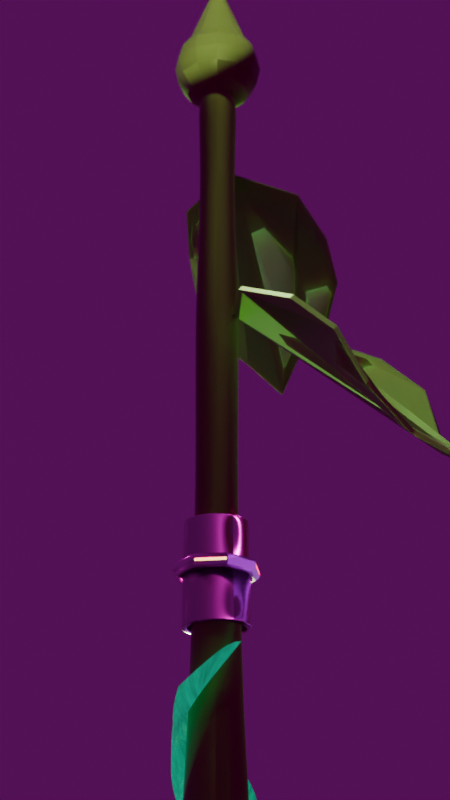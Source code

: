 # Source: roslin.blend  (saved by Blender 5.1.30; exported with 4.5.12 LTS)
import bpy
from mathutils import Matrix  # noqa: F401  (used for matrix-valued properties, if any)

bpy.ops.wm.read_factory_settings(use_empty=True)
scene = bpy.context.scene
scene.name = 'Scene'

# ---- collections
col_collection = bpy.data.collections.new('Collection'); scene.collection.children.link(col_collection)
col_roslina_hero = bpy.data.collections.new('Roslina_Hero'); scene.collection.children.link(col_roslina_hero)

# ---- images (referenced by path relative to the original .blend; pixels are not part of the script)
import os
ASSET_DIR = os.environ.get("B2B_ASSET_DIR", "")  # directory of the original .blend (textures are referenced by path, not embedded)
HERE = os.path.dirname(os.path.abspath(__file__))  # packed textures are extracted next to this script under _unpacked/

def load_image(name, relpath, width, height, colorspace="sRGB"):
    """Load a texture the original file referenced (path relative to the .blend, or extracted next to this script)."""
    p = next((c for c in (os.path.join(HERE, relpath), os.path.join(ASSET_DIR, relpath)) if relpath and os.path.exists(c)), "")
    if p:
        img = bpy.data.images.load(p, check_existing=True)
        img.name = name
    else:  # same state as the original file: an image datablock whose file is absent (Cycles renders it pink)
        img = bpy.data.images.new(name, width, height)
        img.source = "FILE"
        img.filepath = "//" + (relpath or name)
    img.colorspace_settings.name = colorspace
    return img
img_gravelly_sand_disp_png = load_image('gravelly_sand_disp.png', 'textures/gravelly_sand_disp_1k.png', 1024, 1024, 'Non-Color')
img_gravelly_sand_diff_png = load_image('gravelly_sand_diff.png', 'textures/gravelly_sand_diff_1k.jpg', 1024, 1024, 'sRGB')
img_gravelly_sand_rough_png = load_image('gravelly_sand_rough.png', 'textures/gravelly_sand_rough_1k.exr', 1024, 1024, 'Non-Color')
img_gravelly_sand_nor_gl_png = load_image('gravelly_sand_nor_gl.png', 'textures/gravelly_sand_nor_gl_1k.exr', 1024, 1024, 'Non-Color')
img_moss_wood_nor_4k_png = load_image('moss_wood_nor_4k.png', 'textures/moss_wood_nor_gl_1k.exr', 1024, 1024, 'Non-Color')
img_moss_wood_disp_4k_png = load_image('moss_wood_Disp_4k.png', 'textures/moss_wood_disp_1k.png', 1024, 1024, 'Non-Color')
img_moss_wood_rough_4k_png = load_image('moss_wood_rough_4k.png', 'textures/moss_wood_rough_1k.jpg', 1024, 1024, 'Non-Color')
img_concrete_moss_disp_png = load_image('concrete_moss_disp.png', 'textures/concrete_moss_disp_1k.png', 1024, 1024, 'Non-Color')
img_concrete_moss_rough_png = load_image('concrete_moss_rough.png', 'textures/concrete_moss_rough_1k.exr', 1024, 1024, 'Non-Color')
img_concrete_moss_nor_gl_png = load_image('concrete_moss_nor_gl.png', 'textures/concrete_moss_nor_gl_1k.exr', 1024, 1024, 'Non-Color')
img_rusty_metal_sheet_disp_png = load_image('rusty_metal_sheet_disp.png', 'textures/rusty_metal_sheet_disp_1k.png', 1024, 1024, 'Non-Color')
img_rusty_metal_sheet_diff_png = load_image('rusty_metal_sheet_diff.png', 'textures/rusty_metal_sheet_diff_1k.jpg', 1024, 1024, 'sRGB')
img_rusty_metal_sheet_rough_png = load_image('rusty_metal_sheet_rough.png', 'textures/rusty_metal_sheet_rough_1k.exr', 1024, 1024, 'Non-Color')
img_rusty_metal_sheet_nor_gl_png = load_image('rusty_metal_sheet_nor_gl.png', 'textures/rusty_metal_sheet_nor_gl_1k.exr', 1024, 1024, 'Non-Color')
img_belfast_sunset_1k_hdr = load_image('belfast_sunset_1k.hdr', 'sky/belfast_sunset_1k.hdr', 1024, 1024, 'Linear Rec.709')

# ---- materials (node trees are filled in below, after node groups)
mat_material = bpy.data.materials.new('Material')
mat_ziemia = bpy.data.materials.new('Ziemia')
mat_los_liscios = bpy.data.materials.new('Los Liscios')
mat_roslin = bpy.data.materials.new('Roslin')
mat_roslin_lisc = bpy.data.materials.new('Roslin Lisc')
mat_metal = bpy.data.materials.new('Metal')

# ---- material node trees
mat_material.use_nodes = True; mat_material.node_tree.nodes.clear()
_N = mat_material.node_tree.nodes; _L = mat_material.node_tree.links
n0 = _N.new('ShaderNodeOutputMaterial'); n0.name = 'Material Output'; n0.location = (200, 100)
n1 = _N.new('ShaderNodeEmission'); n1.name = 'Emission'; n1.location = (-200, 100)
n1.inputs[0].default_value = (1.0, 0.542, 0.153, 1.0)
n1.inputs[1].default_value = 4.428
_L.new(n1.outputs[0], n0.inputs[0])
n0.is_active_output = True
mat_ziemia.use_nodes = True; mat_ziemia.node_tree.nodes.clear()
_N = mat_ziemia.node_tree.nodes; _L = mat_ziemia.node_tree.links
n0 = _N.new('NodeFrame'); n0.name = 'Frame'; n0.location = (-1264, 602)
n0.label = 'Mapping'
n0.width = 398
n1 = _N.new('NodeFrame'); n1.name = 'Frame.001'; n1.location = (-618, 802)
n1.label = 'Textures'
n1.width = 353
n2 = _N.new('ShaderNodeOutputMaterial'); n2.name = 'Material Output'; n2.location = (393, 282)
n3 = _N.new('ShaderNodeBsdfPrincipled'); n3.name = 'Principled BSDF'; n3.location = (16, 566)
n3.distribution = 'GGX'
n3.subsurface_method = 'BURLEY'
n3.inputs[3].default_value = 1.45
n3.inputs[27].default_value = (0.0, 0.0, 0.0, 1.0)
n3.inputs[28].default_value = 1.0
n4 = _N.new('ShaderNodeNormalMap'); n4.name = 'Normal Map'; n4.location = (-234, 206)
n5 = _N.new('ShaderNodeMapping'); n5.name = 'Mapping'; n5.location = (229, -36)
n5.inputs[3].default_value = (3.0, 3.0, 3.0)
n6 = _N.new('ShaderNodeTexCoord'); n6.name = 'Texture Coordinate'; n6.location = (29, -36)
n7 = _N.new('ShaderNodeTexImage'); n7.name = 'Image Texture'; n7.location = (84, -876)
n7.label = 'Displacement'
n7.image = img_gravelly_sand_disp_png
n8 = _N.new('ShaderNodeTexImage'); n8.name = 'Image Texture.001'; n8.location = (84, -36)
n8.label = 'Base Color'
n8.image = img_gravelly_sand_diff_png
n9 = _N.new('ShaderNodeTexImage'); n9.name = 'Image Texture.002'; n9.location = (84, -316)
n9.label = 'Roughness'
n9.image = img_gravelly_sand_rough_png
n10 = _N.new('ShaderNodeTexImage'); n10.name = 'Image Texture.003'; n10.location = (84, -596)
n10.label = 'Normal'
n10.image = img_gravelly_sand_nor_gl_png
n11 = _N.new('NodeReroute'); n11.name = 'Reroute'; n11.location = (34, -618)
n11.width = 14
n11.socket_idname = 'NodeSocketVector'
n12 = _N.new('ShaderNodeDisplacement'); n12.name = 'Displacement'; n12.location = (59, -65)
n12.inputs[2].default_value = 0.08
n5.parent = n0
n6.parent = n0
n7.parent = n1
n8.parent = n1
n9.parent = n1
n10.parent = n1
n11.parent = n1
_L.new(n3.outputs[0], n2.inputs[0])
_L.new(n8.outputs[0], n3.inputs[0])
_L.new(n9.outputs[0], n3.inputs[2])
_L.new(n10.outputs[0], n4.inputs[1])
_L.new(n4.outputs[0], n3.inputs[5])
_L.new(n11.outputs[0], n8.inputs[0])
_L.new(n11.outputs[0], n9.inputs[0])
_L.new(n11.outputs[0], n10.inputs[0])
_L.new(n11.outputs[0], n7.inputs[0])
_L.new(n5.outputs[0], n11.inputs[0])
_L.new(n6.outputs[2], n5.inputs[0])
_L.new(n7.outputs[0], n12.inputs[0])
_L.new(n12.outputs[0], n2.inputs[2])
n2.is_active_output = True
mat_los_liscios.use_nodes = True; mat_los_liscios.node_tree.nodes.clear()
_N = mat_los_liscios.node_tree.nodes; _L = mat_los_liscios.node_tree.links
n0 = _N.new('NodeFrame'); n0.name = 'Frame.001'; n0.location = (-886, 95)
n0.label = 'Tiling'
n0.width = 527
n1 = _N.new('NodeFrame'); n1.name = 'Textures'; n1.location = (-82, -108)
n1.label = 'Textures'
n1.width = 533
n2 = _N.new('ShaderNodeOutputMaterial'); n2.name = 'Material Output'; n2.location = (1308, -19)
n3 = _N.new('ShaderNodeDisplacement'); n3.name = 'Displacement'; n3.location = (768, -606)
n3.inputs[1].default_value = 0.8
n3.inputs[2].default_value = 0.02
n4 = _N.new('ShaderNodeTexCoord'); n4.name = 'Texture Coordinate'; n4.location = (29, -43)
n5 = _N.new('ShaderNodeMapping'); n5.name = 'Mapping'; n5.location = (258, -36)
n5.width = 240
n5.inputs[2].default_value = (0.0, 0.0, -0.7854)
n5.inputs[3].default_value = (2.0, 2.0, 2.0)
n6 = _N.new('ShaderNodeBsdfPrincipled'); n6.name = 'Principled BSDF'; n6.location = (690, 291)
n6.distribution = 'GGX'
n6.subsurface_method = 'BURLEY'
n6.inputs[1].default_value = 0.1733
n6.inputs[3].default_value = 1.45
n6.inputs[4].default_value = 0.9
n6.inputs[8].default_value = 0.3
n6.inputs[13].default_value = 0.3
n6.inputs[27].default_value = (0.0, 0.0, 0.0, 1.0)
n6.inputs[28].default_value = 1.0
n7 = _N.new('ShaderNodeNormalMap'); n7.name = 'Normal Map'; n7.location = (363, -197)
n7.width = 141
n8 = _N.new('ShaderNodeTexImage'); n8.name = 'Image Texture.003'; n8.location = (29, -299)
n8.width = 294
n8.image = img_moss_wood_nor_4k_png
n9 = _N.new('ShaderNodeTexImage'); n9.name = 'Image Texture.006'; n9.location = (36, -599)
n9.width = 303
n9.image = img_moss_wood_disp_4k_png
n10 = _N.new('ShaderNodeTexImage'); n10.name = 'Image Texture.002'; n10.location = (29, -36)
n10.width = 278
n10.image = img_moss_wood_rough_4k_png
n11 = _N.new('ShaderNodeRGB'); n11.name = 'Color'; n11.location = (-44, 354)
n11.outputs[0].default_value = (0.2683, 0.4934, 0.1247, 1.0)
n4.parent = n0
n5.parent = n0
n7.parent = n1
n8.parent = n1
n9.parent = n1
n10.parent = n1
_L.new(n6.outputs[0], n2.inputs[0])
_L.new(n8.outputs[0], n7.inputs[1])
_L.new(n3.outputs[0], n2.inputs[2])
_L.new(n5.outputs[0], n10.inputs[0])
_L.new(n5.outputs[0], n8.inputs[0])
_L.new(n9.outputs[0], n3.inputs[0])
_L.new(n5.outputs[0], n9.inputs[0])
_L.new(n4.outputs[2], n5.inputs[0])
_L.new(n7.outputs[0], n6.inputs[5])
_L.new(n10.outputs[0], n6.inputs[2])
_L.new(n11.outputs[0], n6.inputs[0])
n2.is_active_output = True
mat_roslin.use_nodes = True; mat_roslin.node_tree.nodes.clear()
_N = mat_roslin.node_tree.nodes; _L = mat_roslin.node_tree.links
n0 = _N.new('NodeFrame'); n0.name = 'Frame.001'; n0.location = (-886, 95)
n0.label = 'Tiling'
n0.width = 527
n1 = _N.new('NodeFrame'); n1.name = 'Textures'; n1.location = (-82, -108)
n1.label = 'Textures'
n1.width = 533
n2 = _N.new('ShaderNodeOutputMaterial'); n2.name = 'Material Output'; n2.location = (1308, -19)
n3 = _N.new('ShaderNodeDisplacement'); n3.name = 'Displacement'; n3.location = (768, -606)
n3.inputs[1].default_value = 0.8
n3.inputs[2].default_value = 0.02
n4 = _N.new('ShaderNodeTexCoord'); n4.name = 'Texture Coordinate'; n4.location = (29, -43)
n5 = _N.new('ShaderNodeMapping'); n5.name = 'Mapping'; n5.location = (258, -36)
n5.width = 240
n5.inputs[2].default_value = (0.0, 0.0, -0.7854)
n5.inputs[3].default_value = (2.0, 2.0, 2.0)
n6 = _N.new('ShaderNodeBsdfPrincipled'); n6.name = 'Principled BSDF'; n6.location = (690, 291)
n6.distribution = 'GGX'
n6.subsurface_method = 'BURLEY'
n6.inputs[1].default_value = 0.16
n6.inputs[3].default_value = 1.45
n6.inputs[8].default_value = 0.15
n6.inputs[13].default_value = 0.3
n6.inputs[27].default_value = (0.0, 0.0, 0.0, 1.0)
n6.inputs[28].default_value = 1.0
n7 = _N.new('ShaderNodeNormalMap'); n7.name = 'Normal Map'; n7.location = (363, -197)
n7.width = 141
n8 = _N.new('ShaderNodeTexImage'); n8.name = 'Image Texture.003'; n8.location = (29, -299)
n8.width = 294
n8.image = img_moss_wood_nor_4k_png
n9 = _N.new('ShaderNodeTexImage'); n9.name = 'Image Texture.006'; n9.location = (36, -599)
n9.width = 303
n9.image = img_moss_wood_disp_4k_png
n10 = _N.new('ShaderNodeTexImage'); n10.name = 'Image Texture.002'; n10.location = (29, -36)
n10.width = 278
n10.image = img_moss_wood_rough_4k_png
n11 = _N.new('ShaderNodeRGB'); n11.name = 'Color'; n11.location = (-44, 354)
n11.outputs[0].default_value = (0.3151, 0.4934, 0.0931, 1.0)
n4.parent = n0
n5.parent = n0
n7.parent = n1
n8.parent = n1
n9.parent = n1
n10.parent = n1
_L.new(n6.outputs[0], n2.inputs[0])
_L.new(n8.outputs[0], n7.inputs[1])
_L.new(n3.outputs[0], n2.inputs[2])
_L.new(n5.outputs[0], n10.inputs[0])
_L.new(n5.outputs[0], n8.inputs[0])
_L.new(n9.outputs[0], n3.inputs[0])
_L.new(n5.outputs[0], n9.inputs[0])
_L.new(n4.outputs[2], n5.inputs[0])
_L.new(n7.outputs[0], n6.inputs[5])
_L.new(n10.outputs[0], n6.inputs[2])
_L.new(n11.outputs[0], n6.inputs[0])
n2.is_active_output = True
mat_roslin_lisc.use_nodes = True; mat_roslin_lisc.node_tree.nodes.clear()
_N = mat_roslin_lisc.node_tree.nodes; _L = mat_roslin_lisc.node_tree.links
n0 = _N.new('ShaderNodeOutputMaterial'); n0.name = 'Material Output'; n0.location = (1943, -110)
n1 = _N.new('ShaderNodeBsdfPrincipled'); n1.name = 'Principled BSDF'; n1.location = (509, 72)
n1.distribution = 'GGX'
n1.subsurface_method = 'BURLEY'
n1.inputs[1].default_value = 0.778
n1.inputs[3].default_value = 1.05
n1.inputs[27].default_value = (0.0, 0.0, 0.0, 1.0)
n1.inputs[28].default_value = 1.0
n2 = _N.new('ShaderNodeTexImage'); n2.name = 'Image Texture'; n2.location = (84, -316)
n2.label = 'Displacement'
n2.image = img_concrete_moss_disp_png
n3 = _N.new('ShaderNodeDisplacement'); n3.name = 'Displacement'; n3.location = (952, -451)
n3.inputs[2].default_value = 0.1
n4 = _N.new('ShaderNodeTexImage'); n4.name = 'Image Texture.002'; n4.location = (84, -36)
n4.label = 'Roughness'
n4.image = img_concrete_moss_rough_png
n5 = _N.new('ShaderNodeTexImage'); n5.name = 'Image Texture.003'; n5.location = (84, -596)
n5.label = 'Normal'
n5.image = img_concrete_moss_nor_gl_png
n6 = _N.new('ShaderNodeNormalMap'); n6.name = 'Normal Map'; n6.location = (259, -568)
n6.inputs[0].default_value = 10.0
n7 = _N.new('ShaderNodeMapping'); n7.name = 'Mapping'; n7.location = (229, -36)
n8 = _N.new('NodeReroute'); n8.name = 'Reroute'; n8.location = (34, -337)
n8.width = 14
n8.socket_idname = 'NodeSocketVector'
n9 = _N.new('ShaderNodeTexCoord'); n9.name = 'Texture Coordinate'; n9.location = (29, -36)
n10 = _N.new('NodeFrame'); n10.name = 'Frame'; n10.location = (-770, 107)
n10.label = 'Mapping'
n10.width = 398
n11 = _N.new('NodeFrame'); n11.name = 'Frame.001'; n11.location = (-125, 27)
n11.label = 'Textures'
n11.width = 353
n12 = _N.new('ShaderNodeRGB'); n12.name = 'Color'; n12.location = (-41, 272)
n12.outputs[0].default_value = (0.1383, 0.233, 0.03816, 1.0)
n13 = _N.new('ShaderNodeMixShader'); n13.name = 'Mix Shader'; n13.location = (1693, 64)
n13.inputs[0].default_value = 0.4
n14 = _N.new('ShaderNodeEmission'); n14.name = 'Emission'; n14.location = (1514, -48)
n14.inputs[0].default_value = (0.0, 1.0, 0.6038, 1.0)
n15 = _N.new('ShaderNodeTexCoord'); n15.name = 'Texture Coordinate.001'; n15.location = (810, -159)
n16 = _N.new('ShaderNodeTexNoise'); n16.name = 'Noise Texture'; n16.location = (1000, -105)
n16.width = 145
n16.inputs[2].default_value = 7.0
n16.inputs[3].default_value = 2.1
n16.inputs[4].default_value = 1.0
n16.inputs[5].default_value = 3.4
n16.inputs[8].default_value = -0.7
n17 = _N.new('ShaderNodeValToRGB'); n17.name = 'Color Ramp'; n17.location = (1244, -74)
while len(n17.color_ramp.elements) > 1: n17.color_ramp.elements.remove(n17.color_ramp.elements[-1])
n17.color_ramp.elements[0].position = 0.0; n17.color_ramp.elements[0].color = (0.0, 0.0, 0.0, 1.0)
_e = n17.color_ramp.elements.new(0.7039); _e.color = (1.0, 1.0, 1.0, 1.0)
n2.parent = n11
n4.parent = n11
n5.parent = n11
n7.parent = n10
n8.parent = n11
n9.parent = n10
_L.new(n2.outputs[0], n3.inputs[0])
_L.new(n3.outputs[0], n0.inputs[2])
_L.new(n4.outputs[0], n1.inputs[2])
_L.new(n5.outputs[0], n6.inputs[1])
_L.new(n6.outputs[0], n1.inputs[5])
_L.new(n8.outputs[0], n4.inputs[0])
_L.new(n8.outputs[0], n2.inputs[0])
_L.new(n8.outputs[0], n5.inputs[0])
_L.new(n7.outputs[0], n8.inputs[0])
_L.new(n9.outputs[2], n7.inputs[0])
_L.new(n12.outputs[0], n1.inputs[0])
_L.new(n1.outputs[0], n13.inputs[1])
_L.new(n14.outputs[0], n13.inputs[2])
_L.new(n13.outputs[0], n0.inputs[0])
_L.new(n15.outputs[3], n16.inputs[0])
_L.new(n16.outputs[0], n17.inputs[0])
_L.new(n17.outputs[0], n14.inputs[1])
n0.is_active_output = True
mat_metal.use_nodes = True; mat_metal.node_tree.nodes.clear()
_N = mat_metal.node_tree.nodes; _L = mat_metal.node_tree.links
n0 = _N.new('NodeFrame'); n0.name = 'Frame'; n0.location = (-1006, 495)
n0.label = 'Mapping'
n0.width = 398
n1 = _N.new('NodeFrame'); n1.name = 'Frame.001'; n1.location = (-361, 695)
n1.label = 'Textures'
n1.width = 353
n2 = _N.new('ShaderNodeBsdfPrincipled'); n2.name = 'Principled BSDF'; n2.location = (273, 460)
n2.distribution = 'GGX'
n2.subsurface_method = 'BURLEY'
n2.inputs[1].default_value = 1.0
n2.inputs[3].default_value = 0.3
n2.inputs[13].default_value = 0.8
n2.inputs[27].default_value = (0.0, 0.0, 0.0, 1.0)
n2.inputs[28].default_value = 1.0
n3 = _N.new('ShaderNodeTexImage'); n3.name = 'Image Texture'; n3.location = (84, -876)
n3.label = 'Displacement'
n3.image = img_rusty_metal_sheet_disp_png
n4 = _N.new('ShaderNodeTexImage'); n4.name = 'Image Texture.001'; n4.location = (84, -36)
n4.label = 'Base Color'
n4.image = img_rusty_metal_sheet_diff_png
n5 = _N.new('ShaderNodeTexImage'); n5.name = 'Image Texture.002'; n5.location = (84, -316)
n5.label = 'Roughness'
n5.image = img_rusty_metal_sheet_rough_png
n6 = _N.new('ShaderNodeTexImage'); n6.name = 'Image Texture.003'; n6.location = (84, -596)
n6.label = 'Normal'
n6.image = img_rusty_metal_sheet_nor_gl_png
n7 = _N.new('ShaderNodeNormalMap'); n7.name = 'Normal Map'; n7.location = (23, 100)
n8 = _N.new('ShaderNodeMapping'); n8.name = 'Mapping'; n8.location = (229, -36)
n9 = _N.new('NodeReroute'); n9.name = 'Reroute'; n9.location = (34, -609)
n9.width = 14
n9.socket_idname = 'NodeSocketVector'
n10 = _N.new('ShaderNodeTexCoord'); n10.name = 'Texture Coordinate'; n10.location = (29, -36)
n11 = _N.new('ShaderNodeDisplacement'); n11.name = 'Displacement'; n11.location = (264, -172)
n12 = _N.new('ShaderNodeOutputMaterial'); n12.name = 'Material Output'; n12.location = (629, -28)
n3.parent = n1
n4.parent = n1
n5.parent = n1
n6.parent = n1
n8.parent = n0
n9.parent = n1
n10.parent = n0
_L.new(n2.outputs[0], n12.inputs[0])
_L.new(n3.outputs[0], n11.inputs[0])
_L.new(n11.outputs[0], n12.inputs[2])
_L.new(n5.outputs[0], n2.inputs[2])
_L.new(n6.outputs[0], n7.inputs[1])
_L.new(n7.outputs[0], n2.inputs[5])
_L.new(n9.outputs[0], n4.inputs[0])
_L.new(n9.outputs[0], n5.inputs[0])
_L.new(n9.outputs[0], n6.inputs[0])
_L.new(n9.outputs[0], n3.inputs[0])
_L.new(n8.outputs[0], n9.inputs[0])
_L.new(n10.outputs[2], n8.inputs[0])
_L.new(n4.outputs[0], n2.inputs[0])
n12.is_active_output = True

# ---- world
world_world = bpy.data.worlds.new('World'); scene.world = world_world
world_world.use_nodes = True; world_world.node_tree.nodes.clear()
_N = world_world.node_tree.nodes; _L = world_world.node_tree.links
n0 = _N.new('ShaderNodeOutputWorld'); n0.name = 'World Output'; n0.location = (200, 100)
n1 = _N.new('ShaderNodeBackground'); n1.name = 'Background'; n1.location = (-200, 100)
n1.inputs[1].default_value = 0.1
n2 = _N.new('ShaderNodeTexEnvironment'); n2.name = 'Environment Texture'; n2.location = (-705, 53)
n2.image = img_belfast_sunset_1k_hdr
n3 = _N.new('ShaderNodeVolumePrincipled'); n3.name = 'Principled Volume'; n3.location = (-169, -87)
n3.inputs[2].default_value = 0.0
n3.inputs[4].default_value = 0.1545
n3.inputs[7].default_value = (1.0, 0.235, 0.01789, 1.0)
n3.inputs[9].default_value = (1.0, 0.3851, 0.2613, 1.0)
_L.new(n1.outputs[0], n0.inputs[0])
_L.new(n2.outputs[0], n1.inputs[0])
_L.new(n3.outputs[0], n0.inputs[1])
n0.is_active_output = True
world_world.color = (0.05088, 0.05088, 0.05088)
world_world.sun_shadow_jitter_overblur = 0.0

# ---- cameras
cam_camera = bpy.data.cameras.new('Camera')
cam_camera.clip_end = 100.0
cam_camera.lens = 66.0
cam_camera.ortho_scale = 7.314
cam_camera.dof.use_dof = True
cam_camera.dof.aperture_fstop = 3.0

# ---- lights
light_area = bpy.data.lights.new('Area', 'AREA')
light_area.color = (0.9652, 1.0, 0.7003)
light_area.exposure = 6.626
light_area.energy = 5.0
light_area.size = 1.0
light_area.size_y = 1.0
light_area_001 = bpy.data.lights.new('Area.001', 'AREA')
light_area_001.color = (0.5621, 0.6989, 1.0)
light_area_001.exposure = 4.438
light_area_001.energy = 1.5
light_area_001.size = 2.873
light_area_001.size_y = 1.0
light_spot = bpy.data.lights.new('Spot', 'SPOT')
light_spot.color = (0.4369, 1.0, 0.2254)
light_spot.exposure = 10.0
light_spot.energy = 3.0
light_spot.spot_blend = 0.0
light_spot.spot_size = 0.9189

# ---- meshes
me_plane_003 = bpy.data.meshes.new('Plane.003')
me_plane_003.from_pydata([(-1.0, -1.0, 0.4864), (1.0, -1.0, 0.4864), (-1.0, 1.0, 0.4864), (1.0, 1.0, 0.4864)], [], [(0, 1, 3, 2)])
me_plane_003.polygons.foreach_set('material_index', [1])
_uv = me_plane_003.uv_layers.new(name='UVMap')
_uv.uv.foreach_set('vector', [0.0, 0.0, 1.0, 0.0, 1.0, 1.0, 0.0, 1.0])
me_plane_003.materials.append(mat_material)
me_plane_003.materials.append(mat_ziemia)
me_plane_003.update()
me_plane = bpy.data.meshes.new('Plane')
me_plane.from_pydata([(0.0003552, -0.1355, 0.1571), (0.0, 1.215, 0.1833), (0.3307, 0.06869, 0.2563), (0.4148, 0.3647, 0.3363), (0.4269, 0.6233, 0.325), (0.3463, 0.8272, 0.2182), (0.1502, 0.9977, 0.1582)], [], [(6, 5, 4, 3, 2, 0, 1)])
_uv = me_plane.uv_layers.new(name='UVMap')
_uv.uv.foreach_set('vector', [0.5644, 0.8362, 0.4126, 0.7112, 0.3333, 0.5595, 0.3387, 0.3687, 0.4132, 0.1515, 0.6667, 2.351e-08, 0.6667, 0.9941])
me_plane.materials.append(mat_los_liscios)
me_plane.update()
me_plane_001 = bpy.data.meshes.new('Plane.001')
me_plane_001.from_pydata([(0.0003552, -0.1355, 0.1571), (0.0, 1.215, 0.1833), (0.3307, 0.06869, 0.2563), (0.4148, 0.3647, 0.3363), (0.4269, 0.6233, 0.325), (0.3463, 0.8272, 0.2182), (0.1502, 0.9977, 0.1582)], [], [(6, 5, 4, 3, 2, 0, 1)])
_uv = me_plane_001.uv_layers.new(name='UVMap')
_uv.uv.foreach_set('vector', [0.8977, 0.8362, 0.746, 0.7112, 0.6667, 0.5595, 0.672, 0.3687, 0.7466, 0.1515, 1.0, 3.176e-08, 1.0, 0.9941])
me_plane_001.materials.append(mat_los_liscios)
me_plane_001.update()
me_plane_002 = bpy.data.meshes.new('Plane.002')
me_plane_002.from_pydata([(0.0003552, -0.1355, 0.1571), (0.0, 1.215, 0.1833), (0.3307, 0.06869, 0.2563), (0.4148, 0.3647, 0.3363), (0.4269, 0.6233, 0.325), (0.3463, 0.8272, 0.2182), (0.1502, 0.9977, 0.1582)], [], [(6, 5, 4, 3, 2, 0, 1)])
me_plane_002.polygons.foreach_set('material_index', [2])
_uv = me_plane_002.uv_layers.new(name='UVMap')
_uv.uv.foreach_set('vector', [0.231, 0.8362, 0.0793, 0.7112, 7.244e-09, 0.5595, 0.005354, 0.3687, 0.0799, 0.1515, 0.3333, 2.541e-08, 0.3333, 0.9941])
me_plane_002.materials.append(mat_roslin)
me_plane_002.materials.append(mat_roslin_lisc)
me_plane_002.materials.append(mat_los_liscios)
me_plane_002.update()
me_cylinder = bpy.data.meshes.new('Cylinder')
me_cylinder.from_pydata([(0.0, 1.0, -1.0), (0.0, 1.0, 1.0), (0.5, 0.866, -1.0), (0.5, 0.866, 1.0), (0.866, 0.5, -1.0), (0.866, 0.5, 1.0), (1.0, 0.0, -1.0), (1.0, 0.0, 1.0), (0.866, -0.5, -1.0), (0.866, -0.5, 1.0), (0.5, -0.866, -1.0), (0.5, -0.866, 1.0), (0.0, -1.0, -1.0), (0.0, -1.0, 1.0), (-0.5, -0.866, -1.0), (-0.5, -0.866, 1.0), (-0.866, -0.5, -1.0), (-0.866, -0.5, 1.0), (-1.0, 0.0, -1.0), (-1.0, 0.0, 1.0), (-0.866, 0.5, -1.0), (-0.866, 0.5, 1.0), (-0.5, 0.866, -1.0), (-0.5, 0.866, 1.0), (0.45, 0.7794, 6.333), (0.0, 0.9, 6.333), (0.7794, 0.45, 6.333), (0.9, 0.0, 6.333), (0.7794, -0.45, 6.333), (0.45, -0.7794, 6.333), (0.0, -0.9, 6.333), (-0.45, -0.7794, 6.333), (-0.7794, -0.45, 6.333), (-0.9, 0.0, 6.333), (-0.7794, 0.45, 6.333), (-0.45, 0.7794, 6.333), (0.495, 0.8574, 10.33), (-1.656e-09, 0.99, 10.33), (0.8574, 0.495, 10.33), (0.99, -8.278e-10, 10.33), (0.8574, -0.495, 10.33), (0.495, -0.8574, 10.33), (-1.656e-09, -0.99, 10.33), (-0.495, -0.8574, 10.33), (-0.8574, -0.495, 10.33), (-0.99, -8.278e-10, 10.33), (-0.8574, 0.495, 10.33), (-0.495, 0.8574, 10.33), (0.396, 0.6859, 13.67), (-1.325e-09, 0.792, 13.67), (0.6859, 0.396, 13.67), (0.792, -6.623e-10, 13.67), (0.6859, -0.396, 13.67), (0.396, -0.6859, 13.67), (-1.325e-09, -0.792, 13.67), (-0.396, -0.6859, 13.67), (-0.6859, -0.396, 13.67), (-0.792, -6.623e-10, 13.67), (-0.6859, 0.396, 13.67), (-0.396, 0.6859, 13.67), (0.3029, 0.5247, 21.67), (-3.096e-10, 0.6059, 21.67), (0.5247, 0.3029, 21.67), (0.6059, -9.206e-10, 21.67), (0.5247, -0.3029, 21.67), (0.3029, -0.5247, 21.67), (-3.096e-10, -0.6059, 21.67), (-0.3029, -0.5247, 21.67), (-0.5247, -0.3029, 21.67), (-0.6059, -9.206e-10, 21.67), (-0.5247, 0.3029, 21.67), (-0.3029, 0.5247, 21.67), (0.3332, 0.5772, 25.67), (-3.406e-10, 0.6665, 25.67), (0.5772, 0.3332, 25.67), (0.6665, -1.427e-09, 25.67), (0.5772, -0.3332, 25.67), (0.3332, -0.5772, 25.67), (-3.406e-10, -0.6665, 25.67), (-0.3332, -0.5772, 25.67), (-0.5772, -0.3332, 25.67), (-0.6665, -1.427e-09, 25.67), (-0.5772, 0.3332, 25.67), (-0.3332, 0.5772, 25.67), (0.2666, 0.4617, 30.33), (-1.1e-09, 0.5332, 30.33), (0.4617, 0.2666, 30.33), (0.5332, -1.969e-09, 30.33), (0.4617, -0.2666, 30.33), (0.2666, -0.4617, 30.33), (-1.1e-09, -0.5332, 30.33), (-0.2666, -0.4617, 30.33), (-0.4617, -0.2666, 30.33), (-0.5332, -1.969e-09, 30.33), (-0.4617, 0.2666, 30.33), (-0.2666, 0.4617, 30.33), (0.3199, 0.5541, 34.33), (1.577e-09, 0.6398, 34.33), (0.5541, 0.3199, 34.33), (0.6398, -2.363e-09, 34.33), (0.5541, -0.3199, 34.33), (0.3199, -0.5541, 34.33), (1.577e-09, -0.6398, 34.33), (-0.3199, -0.5541, 34.33), (-0.5541, -0.3199, 34.33), (-0.6398, -2.363e-09, 34.33), (-0.5541, 0.3199, 34.33), (-0.3199, 0.5541, 34.33), (-0.5195, 0.2999, 28.0), (-0.2999, 0.5195, 28.0), (-7.204e-10, 0.5998, 28.0), (0.2999, 0.5195, 28.0), (-0.2999, -0.5195, 28.0), (-0.5195, -0.2999, 28.0), (0.5195, -0.2999, 28.0), (0.2999, -0.5195, 28.0), (0.5195, 0.2999, 28.0), (-0.5998, -1.698e-09, 28.0), (-7.204e-10, -0.5998, 28.0), (0.5998, -1.698e-09, 28.0), (-6.043e-10, 0.7326, 15.33), (0.3663, 0.6345, 15.33), (-0.3663, -0.6345, 15.33), (-0.6345, -0.3663, 15.33), (0.6345, -0.3663, 15.33), (0.3663, -0.6345, 15.33), (-0.3663, 0.6345, 15.33), (0.6345, 0.3663, 15.33), (-0.7326, -6.126e-10, 15.33), (-6.043e-10, -0.7326, 15.33), (0.7326, -6.126e-10, 15.33), (-0.6345, 0.3663, 15.33), (-0.475, 0.8227, 3.667), (0.0, 0.95, 3.667), (0.475, 0.8227, 3.667), (0.8227, 0.475, 3.667), (0.95, 0.0, 3.667), (-0.8227, 0.475, 3.667), (-0.95, 0.0, 3.667), (-0.8227, -0.475, 3.667), (-0.475, -0.8227, 3.667), (0.0, -0.95, 3.667), (0.475, -0.8227, 3.667), (0.8227, -0.475, 3.667), (0.2932, -0.5079, 32.33), (2.384e-10, -0.5865, 32.33), (0.5079, 0.2932, 32.33), (0.5865, -2.166e-09, 32.33), (-0.5865, -2.166e-09, 32.33), (-0.5079, 0.2932, 32.33), (-0.2932, -0.5079, 32.33), (0.5079, -0.2932, 32.33), (-0.2932, 0.5079, 32.33), (2.384e-10, 0.5865, 32.33), (0.2932, 0.5079, 32.33), (-0.5079, -0.2932, 32.33), (0.4198, 0.727, 16.68), (0.4931, 0.8541, 16.72), (0.3404, 0.5897, 17.25), (0.3651, 0.6324, 16.82), (2.286e-11, 0.6809, 17.25), (-1.863e-08, 0.7302, 16.82), (3.07e-09, 0.9862, 16.72), (7.841e-08, 0.8395, 16.68), (0.727, 0.4198, 16.68), (0.8541, 0.4931, 16.72), (0.5897, 0.3404, 17.25), (0.6324, 0.3651, 16.82), (0.8395, -7.841e-08, 16.68), (0.9862, -2.796e-09, 16.72), (0.6809, -5.693e-10, 17.25), (0.7302, 1.863e-08, 16.82), (0.727, -0.4198, 16.68), (0.8541, -0.4931, 16.72), (0.5897, -0.3404, 17.25), (0.6324, -0.3651, 16.82), (0.4198, -0.727, 16.68), (0.4931, -0.8541, 16.72), (0.3404, -0.5897, 17.25), (0.3651, -0.6324, 16.82), (-6.803e-08, -0.8395, 16.68), (3.07e-09, -0.9862, 16.72), (2.286e-11, -0.6809, 17.25), (1.863e-08, -0.7302, 16.82), (-0.4198, -0.727, 16.68), (-0.4931, -0.8541, 16.72), (-0.3404, -0.5897, 17.25), (-0.3651, -0.6324, 16.82), (-0.727, -0.4198, 16.68), (-0.8541, -0.4931, 16.72), (-0.5897, -0.3404, 17.25), (-0.6324, -0.3651, 16.82), (-0.8395, 7.161e-08, 16.68), (-0.9862, -2.796e-09, 16.72), (-0.6809, -5.693e-10, 17.25), (-0.7302, -1.863e-08, 16.82), (-0.727, 0.4198, 16.68), (-0.8541, 0.4931, 16.72), (-0.5897, 0.3404, 17.25), (-0.6324, 0.3651, 16.82), (-0.4198, 0.727, 16.68), (-0.4931, 0.8541, 16.72), (-0.3404, 0.5897, 17.25), (-0.3651, 0.6324, 16.82), (0.6364, -7.583e-10, 18.62), (0.6906, -8.941e-08, 19.52), (0.5981, -0.3453, 19.52), (0.5512, -0.3182, 18.62), (-0.5512, 0.3182, 18.62), (-0.5981, 0.3453, 19.52), (-0.3453, 0.5981, 19.52), (-0.3182, 0.5512, 18.62), (-1.165e-10, 0.6364, 18.62), (8.941e-08, 0.6906, 19.52), (0.3453, 0.5981, 19.52), (0.3182, 0.5512, 18.62), (-0.3182, -0.5512, 18.62), (-0.3453, -0.5981, 19.52), (-0.5981, -0.3453, 19.52), (-0.5512, -0.3182, 18.62), (0.3453, -0.5981, 19.52), (0.3182, -0.5512, 18.62), (0.5981, 0.3453, 19.52), (0.5512, 0.3182, 18.62), (-0.6906, 8.941e-08, 19.52), (-0.6364, -7.583e-10, 18.62), (-8.941e-08, -0.6906, 19.52), (-1.165e-10, -0.6364, 18.62), (0.9178, -5.804e-09, 19.63), (0.9447, -3.016e-09, 19.59), (0.9443, -3.143e-09, 19.62), (0.8181, -0.4723, 19.59), (0.7948, -0.4589, 19.63), (0.8178, -0.4722, 19.62), (-0.7948, 0.4589, 19.63), (-0.8181, 0.4723, 19.59), (-0.8178, 0.4722, 19.62), (-0.4723, 0.8181, 19.59), (-0.4589, 0.7948, 19.63), (-0.4722, 0.8178, 19.62), (5.641e-09, 0.9178, 19.63), (2.808e-09, 0.9447, 19.59), (2.91e-09, 0.9443, 19.62), (0.4723, 0.8181, 19.59), (0.4589, 0.7948, 19.63), (0.4722, 0.8178, 19.62), (-0.4589, -0.7948, 19.63), (-0.4723, -0.8181, 19.59), (-0.4722, -0.8178, 19.62), (-0.8181, -0.4723, 19.59), (-0.7948, -0.4589, 19.63), (-0.8178, -0.4722, 19.62), (0.4723, -0.8181, 19.59), (0.4589, -0.7948, 19.63), (0.4722, -0.8178, 19.62), (0.8181, 0.4723, 19.59), (0.7948, 0.4589, 19.63), (0.8178, 0.4722, 19.62), (-0.9447, -3.016e-09, 19.59), (-0.9178, 3.097e-10, 19.63), (-0.9443, -3.027e-09, 19.62), (2.808e-09, -0.9447, 19.59), (-4.73e-10, -0.9178, 19.63), (2.794e-09, -0.9443, 19.62), (0.8176, -2.215e-08, 19.64), (0.8498, -1.296e-08, 19.65), (0.8313, -1.49e-08, 19.65), (0.736, -0.4249, 19.65), (0.7081, -0.4088, 19.64), (0.7199, -0.4157, 19.65), (-0.7081, 0.4088, 19.64), (-0.736, 0.4249, 19.65), (-0.7199, 0.4157, 19.65), (-0.4249, 0.736, 19.65), (-0.4088, 0.7081, 19.64), (-0.4157, 0.7199, 19.65), (2.215e-08, 0.8176, 19.64), (1.292e-08, 0.8498, 19.65), (1.493e-08, 0.8313, 19.65), (0.4249, 0.736, 19.65), (0.4088, 0.7081, 19.64), (0.4157, 0.7199, 19.65), (-0.4088, -0.7081, 19.64), (-0.4249, -0.736, 19.65), (-0.4157, -0.7199, 19.65), (-0.7081, -0.4088, 19.64), (-0.736, -0.4249, 19.65), (-0.7199, -0.4157, 19.65), (0.4088, -0.7081, 19.64), (0.4249, -0.736, 19.65), (0.4157, -0.7199, 19.65), (0.736, 0.4249, 19.65), (0.7081, 0.4088, 19.64), (0.7199, 0.4157, 19.65), (-0.8498, 8.854e-09, 19.65), (-0.8176, 1.879e-08, 19.64), (-0.8313, 1.115e-08, 19.65), (-8.889e-09, -0.8498, 19.65), (-1.879e-08, -0.8176, 19.64), (-1.123e-08, -0.8313, 19.65), (0.4872, 0.8439, 16.69), (1.142e-08, 0.9745, 16.69), (0.8439, 0.4872, 16.69), (0.9745, -1.118e-08, 16.69), (0.8439, -0.4872, 16.69), (0.4872, -0.8439, 16.69), (-4.75e-09, -0.9745, 16.69), (-0.4872, -0.8439, 16.69), (-0.8439, -0.4872, 16.69), (-0.9745, 5.389e-09, 16.69), (-0.8439, 0.4872, 16.69), (-0.4872, 0.8439, 16.69), (0.9855, -2.799e-09, 16.75), (0.8535, 0.4928, 16.75), (0.8535, -0.4928, 16.75), (0.4928, -0.8535, 16.75), (-0.8535, 0.4928, 16.75), (-0.9855, -2.799e-09, 16.75), (-0.4928, 0.8535, 16.75), (3.066e-09, 0.9855, 16.75), (0.4928, 0.8535, 16.75), (-0.4928, -0.8535, 16.75), (3.066e-09, -0.9855, 16.75), (-0.8535, -0.4928, 16.75), (0.4298, 0.7444, 16.68), (6.59e-08, 0.8596, 16.68), (0.7444, 0.4298, 16.68), (0.8596, -6.601e-08, 16.68), (0.7444, -0.4298, 16.68), (0.4298, -0.7444, 16.68), (-5.659e-08, -0.8596, 16.68), (-0.4298, -0.7444, 16.68), (-0.7444, -0.4298, 16.68), (-0.8596, 5.946e-08, 16.68), (-0.7444, 0.4298, 16.68), (-0.4298, 0.7444, 16.68)], [], [(0, 1, 3, 2), (2, 3, 5, 4), (4, 5, 7, 6), (6, 7, 9, 8), (8, 9, 11, 10), (10, 11, 13, 12), (12, 13, 15, 14), (14, 15, 17, 16), (16, 17, 19, 18), (18, 19, 21, 20), (133, 132, 35, 25), (20, 21, 23, 22), (22, 23, 1, 0), (0, 2, 4, 6, 8, 10, 12, 14, 16, 18, 20, 22), (27, 26, 38, 39), (134, 133, 25, 24), (136, 135, 26, 27), (132, 137, 34, 35), (135, 134, 24, 26), (137, 138, 33, 34), (138, 139, 32, 33), (139, 140, 31, 32), (140, 141, 30, 31), (141, 142, 29, 30), (142, 143, 28, 29), (143, 136, 27, 28), (46, 45, 57, 58), (34, 33, 45, 46), (31, 30, 42, 43), (28, 27, 39, 40), (35, 34, 46, 47), (24, 25, 37, 36), (32, 31, 43, 44), (29, 28, 40, 41), (25, 35, 47, 37), (26, 24, 36, 38), (33, 32, 44, 45), (30, 29, 41, 42), (43, 42, 54, 55), (40, 39, 51, 52), (47, 46, 58, 59), (36, 37, 49, 48), (44, 43, 55, 56), (41, 40, 52, 53), (37, 47, 59, 49), (38, 36, 48, 50), (45, 44, 56, 57), (42, 41, 53, 54), (39, 38, 50, 51), (61, 71, 83, 73), (109, 108, 94, 95), (62, 60, 72, 74), (69, 68, 80, 81), (66, 65, 77, 78), (63, 62, 74, 75), (70, 69, 81, 82), (67, 66, 78, 79), (64, 63, 75, 76), (71, 70, 82, 83), (60, 61, 73, 72), (68, 67, 79, 80), (65, 64, 76, 77), (145, 144, 101, 102), (111, 110, 85, 84), (113, 112, 91, 92), (115, 114, 88, 89), (110, 109, 95, 85), (116, 111, 84, 86), (117, 113, 92, 93), (118, 115, 89, 90), (119, 116, 86, 87), (108, 117, 93, 94), (112, 118, 90, 91), (114, 119, 87, 88), (96, 97, 107, 106, 105, 104, 103, 102, 101, 100, 99, 98), (147, 146, 98, 99), (149, 148, 105, 106), (150, 145, 102, 103), (151, 147, 99, 100), (152, 149, 106, 107), (154, 153, 97, 96), (155, 150, 103, 104), (144, 151, 100, 101), (153, 152, 107, 97), (146, 154, 96, 98), (148, 155, 104, 105), (76, 75, 119, 114), (79, 78, 118, 112), (82, 81, 117, 108), (75, 74, 116, 119), (78, 77, 115, 118), (81, 80, 113, 117), (74, 72, 111, 116), (73, 83, 109, 110), (77, 76, 114, 115), (80, 79, 112, 113), (72, 73, 110, 111), (83, 82, 108, 109), (59, 58, 131, 126), (52, 51, 130, 124), (55, 54, 129, 122), (58, 57, 128, 131), (51, 50, 127, 130), (54, 53, 125, 129), (57, 56, 123, 128), (50, 48, 121, 127), (49, 59, 126, 120), (53, 52, 124, 125), (56, 55, 122, 123), (48, 49, 120, 121), (9, 7, 136, 143), (11, 9, 143, 142), (13, 11, 142, 141), (15, 13, 141, 140), (17, 15, 140, 139), (19, 17, 139, 138), (21, 19, 138, 137), (5, 3, 134, 135), (23, 21, 137, 132), (7, 5, 135, 136), (3, 1, 133, 134), (1, 23, 132, 133), (93, 92, 155, 148), (86, 84, 154, 146), (85, 95, 152, 153), (89, 88, 151, 144), (92, 91, 150, 155), (84, 85, 153, 154), (95, 94, 149, 152), (88, 87, 147, 151), (91, 90, 145, 150), (94, 93, 148, 149), (87, 86, 146, 147), (90, 89, 144, 145), (158, 160, 161, 159), (325, 324, 156, 163), (166, 158, 159, 167), (324, 326, 164, 156), (170, 166, 167, 171), (326, 327, 168, 164), (174, 170, 171, 175), (327, 328, 172, 168), (178, 174, 175, 179), (328, 329, 176, 172), (182, 178, 179, 183), (329, 330, 180, 176), (186, 182, 183, 187), (330, 331, 184, 180), (190, 186, 187, 191), (331, 332, 188, 184), (194, 190, 191, 195), (332, 333, 192, 188), (198, 194, 195, 199), (333, 334, 196, 192), (202, 198, 199, 203), (334, 335, 200, 196), (160, 202, 203, 161), (335, 325, 163, 200), (227, 216, 217, 226), (225, 208, 209, 224), (223, 204, 205, 222), (221, 227, 226, 220), (219, 225, 224, 218), (215, 223, 222, 214), (211, 212, 213, 210), (207, 221, 220, 206), (216, 219, 218, 217), (212, 215, 214, 213), (208, 211, 210, 209), (204, 207, 206, 205), (167, 159, 156, 164), (159, 161, 163, 156), (127, 121, 158, 166), (121, 120, 160, 158), (161, 203, 200, 163), (120, 126, 202, 160), (171, 167, 164, 168), (130, 127, 166, 170), (175, 171, 168, 172), (124, 130, 170, 174), (179, 175, 172, 176), (125, 124, 174, 178), (183, 179, 176, 180), (129, 125, 178, 182), (187, 183, 180, 184), (122, 129, 182, 186), (191, 187, 184, 188), (123, 122, 186, 190), (195, 191, 188, 192), (128, 123, 190, 194), (199, 195, 192, 196), (131, 128, 194, 198), (203, 199, 196, 200), (126, 131, 198, 202), (204, 223, 62, 63), (207, 204, 63, 64), (221, 207, 64, 65), (208, 225, 69, 70), (211, 208, 70, 71), (212, 211, 71, 61), (215, 212, 61, 60), (223, 215, 60, 62), (216, 227, 66, 67), (219, 216, 67, 68), (225, 219, 68, 69), (227, 221, 65, 66), (247, 261, 263, 248), (248, 263, 262, 246), (235, 258, 260, 236), (236, 260, 259, 234), (229, 255, 257, 230), (230, 257, 256, 228), (261, 252, 254, 263), (263, 254, 253, 262), (258, 249, 251, 260), (260, 251, 250, 259), (255, 243, 245, 257), (257, 245, 244, 256), (241, 237, 239, 242), (242, 239, 238, 240), (252, 231, 233, 254), (254, 233, 232, 253), (249, 247, 248, 251), (251, 248, 246, 250), (243, 241, 242, 245), (245, 242, 240, 244), (237, 235, 236, 239), (239, 236, 234, 238), (231, 229, 230, 233), (233, 230, 228, 232), (312, 313, 255, 229), (314, 312, 229, 231), (315, 314, 231, 252), (316, 317, 258, 235), (318, 316, 235, 237), (319, 318, 237, 241), (320, 319, 241, 243), (313, 320, 243, 255), (321, 322, 261, 247), (323, 321, 247, 249), (317, 323, 249, 258), (322, 315, 252, 261), (298, 282, 284, 299), (299, 284, 283, 297), (295, 270, 272, 296), (296, 272, 271, 294), (292, 264, 266, 293), (293, 266, 265, 291), (280, 292, 293, 281), (281, 293, 291, 279), (268, 288, 290, 269), (269, 290, 289, 267), (274, 276, 278, 275), (275, 278, 277, 273), (288, 298, 299, 290), (290, 299, 297, 289), (282, 285, 287, 284), (284, 287, 286, 283), (276, 280, 281, 278), (278, 281, 279, 277), (270, 274, 275, 272), (272, 275, 273, 271), (264, 268, 269, 266), (266, 269, 267, 265), (285, 295, 296, 287), (287, 296, 294, 286), (228, 256, 291, 265), (222, 205, 264, 292), (205, 206, 268, 264), (232, 228, 265, 267), (253, 232, 267, 289), (206, 220, 288, 268), (234, 259, 294, 271), (224, 209, 270, 295), (209, 210, 274, 270), (238, 234, 271, 273), (210, 213, 276, 274), (240, 238, 273, 277), (213, 214, 280, 276), (244, 240, 277, 279), (256, 244, 279, 291), (214, 222, 292, 280), (246, 262, 297, 283), (226, 217, 282, 298), (217, 218, 285, 282), (250, 246, 283, 286), (218, 224, 295, 285), (259, 250, 286, 294), (220, 226, 298, 288), (262, 253, 289, 297), (201, 162, 301, 311), (197, 201, 311, 310), (193, 197, 310, 309), (189, 193, 309, 308), (185, 189, 308, 307), (181, 185, 307, 306), (177, 181, 306, 305), (173, 177, 305, 304), (169, 173, 304, 303), (165, 169, 303, 302), (157, 165, 302, 300), (162, 157, 300, 301), (181, 177, 315, 322), (193, 189, 323, 317), (189, 185, 321, 323), (185, 181, 322, 321), (165, 157, 320, 313), (157, 162, 319, 320), (162, 201, 318, 319), (201, 197, 316, 318), (197, 193, 317, 316), (177, 173, 314, 315), (173, 169, 312, 314), (169, 165, 313, 312), (311, 301, 325, 335), (310, 311, 335, 334), (309, 310, 334, 333), (308, 309, 333, 332), (307, 308, 332, 331), (306, 307, 331, 330), (305, 306, 330, 329), (304, 305, 329, 328), (303, 304, 328, 327), (302, 303, 327, 326), (300, 302, 326, 324), (301, 300, 324, 325)])
me_cylinder.polygons.foreach_set('use_smooth', [True] * 326)
me_cylinder.polygons.foreach_set('material_index', [0, 0, 0, 0, 0, 0, 0, 0, 0, 0, 0, 0, 0, 0, 0, 0, 0, 0, 0, 0, 0, 0, 0, 0, 0, 0, 0, 0, 0, 0, 0, 0, 0, 0, 0, 0, 0, 0, 0, 0, 0, 0, 0, 0, 0, 0, 0, 0, 0, 0, 0, 0, 0, 0, 0, 0, 0, 0, 0, 0, 0, 0, 0, 0, 0, 0, 0, 0, 0, 0, 0, 0, 0, 0, 0, 0, 0, 0, 0, 0, 0, 0, 0, 0, 0, 0, 0, 0, 0, 0, 0, 0, 0, 0, 0, 0, 0, 0, 0, 0, 0, 0, 0, 0, 0, 0, 0, 0, 0, 0, 0, 0, 0, 0, 0, 0, 0, 0, 0, 0, 0, 0, 0, 0, 0, 0, 0, 0, 0, 0, 0, 0, 0, 0, 1, 1, 1, 1, 1, 1, 1, 1, 1, 1, 1, 1, 1, 1, 1, 1, 1, 1, 1, 1, 1, 1, 1, 1, 1, 1, 1, 1, 1, 1, 1, 1, 1, 1, 1, 1, 1, 1, 0, 0, 1, 0, 1, 0, 1, 0, 1, 0, 1, 0, 1, 0, 1, 0, 1, 0, 1, 0, 1, 0, 0, 0, 0, 0, 0, 0, 0, 0, 0, 0, 0, 0, 1, 1, 1, 1, 1, 1, 1, 1, 1, 1, 1, 1, 1, 1, 1, 1, 1, 1, 1, 1, 1, 1, 1, 1, 1, 1, 1, 1, 1, 1, 1, 1, 1, 1, 1, 1, 1, 1, 1, 1, 1, 1, 1, 1, 1, 1, 1, 1, 1, 1, 1, 1, 1, 1, 1, 1, 1, 1, 1, 1, 1, 1, 1, 1, 1, 1, 1, 1, 1, 1, 1, 1, 1, 1, 1, 1, 1, 1, 1, 1, 1, 1, 1, 1, 1, 1, 1, 1, 1, 1, 1, 1, 1, 1, 1, 1, 1, 1, 1, 1, 1, 1, 1, 1, 1, 1, 1, 1, 1, 1, 1, 1, 1, 1, 1, 1, 1, 1, 1, 1])
_uv = me_cylinder.uv_layers.new(name='UVMap')
_uv.uv.foreach_set('vector', [0.9827, 0.9741, 0.8764, 0.9741, 0.8764, 0.9466, 0.9827, 0.9466, 0.9827, 0.9466, 0.8764, 0.9466, 0.8763, 0.9227, 0.9826, 0.9227, 0.9826, 0.9227, 0.8763, 0.9227, 0.8764, 0.8989, 0.9827, 0.8989, 0.9827, 0.8989, 0.8764, 0.8989, 0.8764, 0.8714, 0.9827, 0.8714, 0.9827, 0.8714, 0.8764, 0.8714, 0.8763, 0.8475, 0.9826, 0.8475, 0.9826, 0.8475, 0.8763, 0.8475, 0.8764, 0.8237, 0.9827, 0.8237, 0.9827, 0.8237, 0.8764, 0.8237, 0.8764, 0.7962, 0.9827, 0.7962, 0.9827, 0.7962, 0.8764, 0.7962, 0.8763, 0.7723, 0.9826, 0.7723, 0.9826, 0.7723, 0.8763, 0.7723, 0.8764, 0.7485, 0.9827, 0.7485, 0.9827, 0.7485, 0.8764, 0.7485, 0.8764, 0.721, 0.9827, 0.721, 0.7346, 0.9734, 0.7345, 0.996, 0.5927, 0.9942, 0.5928, 0.9727, 0.9827, 0.721, 0.8764, 0.721, 0.8763, 0.6971, 0.9826, 0.6971, 0.9826, 0.9979, 0.8763, 0.9979, 0.8764, 0.9741, 0.9827, 0.9741, 0.2152, 0.9864, 0.2276, 0.983, 0.2368, 0.9739, 0.2401, 0.9614, 0.2368, 0.949, 0.2276, 0.9398, 0.2152, 0.9365, 0.2027, 0.9398, 0.1936, 0.949, 0.1902, 0.9614, 0.1936, 0.9739, 0.2027, 0.983, 0.5928, 0.8975, 0.5927, 0.919, 0.38, 0.9224, 0.3802, 0.8988, 0.7346, 0.9473, 0.7346, 0.9734, 0.5928, 0.9727, 0.5928, 0.9479, 0.7346, 0.8982, 0.7345, 0.9209, 0.5927, 0.919, 0.5928, 0.8975, 0.7345, 0.699, 0.7346, 0.7217, 0.5928, 0.7224, 0.5927, 0.7009, 0.7345, 0.9246, 0.7346, 0.9473, 0.5928, 0.9479, 0.5927, 0.9265, 0.7346, 0.7217, 0.7346, 0.7478, 0.5928, 0.7471, 0.5928, 0.7224, 0.7346, 0.7478, 0.7345, 0.7705, 0.5927, 0.7686, 0.5928, 0.7471, 0.7345, 0.7742, 0.7346, 0.7969, 0.5928, 0.7976, 0.5927, 0.7761, 0.7346, 0.7969, 0.7346, 0.823, 0.5928, 0.8223, 0.5928, 0.7976, 0.7346, 0.823, 0.7345, 0.8457, 0.5927, 0.8438, 0.5928, 0.8223, 0.7345, 0.8494, 0.7346, 0.8721, 0.5928, 0.8728, 0.5927, 0.8513, 0.7346, 0.8721, 0.7346, 0.8982, 0.5928, 0.8975, 0.5928, 0.8728, 0.3802, 0.7211, 0.3802, 0.7484, 0.2028, 0.7456, 0.2028, 0.7238, 0.5928, 0.7224, 0.5928, 0.7471, 0.3802, 0.7484, 0.3802, 0.7211, 0.5928, 0.7976, 0.5928, 0.8223, 0.3802, 0.8236, 0.3802, 0.7963, 0.5928, 0.8728, 0.5928, 0.8975, 0.3802, 0.8988, 0.3802, 0.8715, 0.5927, 0.7009, 0.5928, 0.7224, 0.3802, 0.7211, 0.38, 0.6975, 0.5928, 0.9479, 0.5928, 0.9727, 0.3802, 0.974, 0.3802, 0.9467, 0.5927, 0.7761, 0.5928, 0.7976, 0.3802, 0.7963, 0.38, 0.7727, 0.5927, 0.8513, 0.5928, 0.8728, 0.3802, 0.8715, 0.38, 0.8479, 0.5928, 0.9727, 0.5927, 0.9942, 0.38, 0.9976, 0.3802, 0.974, 0.5927, 0.9265, 0.5928, 0.9479, 0.3802, 0.9467, 0.38, 0.9231, 0.5928, 0.7471, 0.5927, 0.7686, 0.38, 0.772, 0.3802, 0.7484, 0.5928, 0.8223, 0.5927, 0.8438, 0.38, 0.8472, 0.3802, 0.8236, 0.3802, 0.7963, 0.3802, 0.8236, 0.2028, 0.8208, 0.2028, 0.799, 0.3802, 0.8715, 0.3802, 0.8988, 0.2028, 0.896, 0.2028, 0.8742, 0.38, 0.6975, 0.3802, 0.7211, 0.2028, 0.7238, 0.2027, 0.705, 0.3802, 0.9467, 0.3802, 0.974, 0.2028, 0.9712, 0.2028, 0.9494, 0.38, 0.7727, 0.3802, 0.7963, 0.2028, 0.799, 0.2027, 0.7802, 0.38, 0.8479, 0.3802, 0.8715, 0.2028, 0.8742, 0.2027, 0.8554, 0.3802, 0.974, 0.38, 0.9976, 0.2027, 0.9901, 0.2028, 0.9712, 0.38, 0.9231, 0.3802, 0.9467, 0.2028, 0.9494, 0.2027, 0.9306, 0.3802, 0.7484, 0.38, 0.772, 0.2027, 0.7645, 0.2028, 0.7456, 0.3802, 0.8236, 0.38, 0.8472, 0.2027, 0.8397, 0.2028, 0.8208, 0.3802, 0.8988, 0.38, 0.9224, 0.2027, 0.9149, 0.2028, 0.896, 0.7104, 0.6804, 0.7103, 0.6949, 0.4977, 0.6971, 0.4978, 0.6813, 0.3736, 0.5994, 0.3737, 0.6137, 0.2496, 0.6146, 0.2495, 0.6019, 0.7103, 0.6493, 0.7104, 0.6638, 0.4978, 0.6629, 0.4977, 0.647, 0.7104, 0.6303, 0.7103, 0.6448, 0.4977, 0.647, 0.4978, 0.6311, 0.7104, 0.5802, 0.7103, 0.5946, 0.4977, 0.5969, 0.4978, 0.581, 0.7104, 0.5301, 0.7103, 0.5445, 0.4977, 0.5468, 0.4978, 0.5309, 0.7104, 0.6136, 0.7104, 0.6303, 0.4978, 0.6311, 0.4978, 0.6128, 0.7104, 0.5635, 0.7104, 0.5802, 0.4978, 0.581, 0.4978, 0.5627, 0.7104, 0.5134, 0.7104, 0.5301, 0.4978, 0.5309, 0.4978, 0.5126, 0.7103, 0.5992, 0.7104, 0.6136, 0.4978, 0.6128, 0.4977, 0.5969, 0.7104, 0.6638, 0.7104, 0.6804, 0.4978, 0.6813, 0.4978, 0.6629, 0.7103, 0.5491, 0.7104, 0.5635, 0.4978, 0.5627, 0.4977, 0.5468, 0.7103, 0.499, 0.7104, 0.5134, 0.4978, 0.5126, 0.4977, 0.4967, 0.1433, 0.5799, 0.1432, 0.5939, 0.03689, 0.5959, 0.03699, 0.5807, 0.3737, 0.6638, 0.3737, 0.6803, 0.2496, 0.6794, 0.2496, 0.6648, 0.3736, 0.5493, 0.3737, 0.5636, 0.2496, 0.5645, 0.2495, 0.5518, 0.3736, 0.4992, 0.3737, 0.5135, 0.2496, 0.5144, 0.2495, 0.5017, 0.3737, 0.6803, 0.3736, 0.6946, 0.2495, 0.6921, 0.2496, 0.6794, 0.3736, 0.6495, 0.3737, 0.6638, 0.2496, 0.6648, 0.2495, 0.652, 0.3737, 0.6302, 0.3736, 0.6445, 0.2495, 0.642, 0.2496, 0.6293, 0.3737, 0.5801, 0.3736, 0.5944, 0.2495, 0.5919, 0.2496, 0.5792, 0.3737, 0.53, 0.3736, 0.5443, 0.2495, 0.5418, 0.2496, 0.5291, 0.3737, 0.6137, 0.3737, 0.6302, 0.2496, 0.6293, 0.2496, 0.6146, 0.3737, 0.5636, 0.3737, 0.5801, 0.2496, 0.5792, 0.2496, 0.5645, 0.3737, 0.5135, 0.3737, 0.53, 0.2496, 0.5291, 0.2496, 0.5144, 0.1757, 0.983, 0.1632, 0.9864, 0.1508, 0.983, 0.1416, 0.9739, 0.1383, 0.9614, 0.1416, 0.949, 0.1508, 0.9398, 0.1632, 0.9365, 0.1757, 0.9398, 0.1848, 0.949, 0.1882, 0.9614, 0.1848, 0.9739, 0.1433, 0.5298, 0.1432, 0.5438, 0.03689, 0.5458, 0.03699, 0.5306, 0.1433, 0.6139, 0.1433, 0.63, 0.03699, 0.6308, 0.03699, 0.6132, 0.1433, 0.5638, 0.1433, 0.5799, 0.03699, 0.5807, 0.03699, 0.5631, 0.1433, 0.5137, 0.1433, 0.5298, 0.03699, 0.5306, 0.03699, 0.5129, 0.1432, 0.5999, 0.1433, 0.6139, 0.03699, 0.6132, 0.03689, 0.5979, 0.1433, 0.664, 0.1433, 0.6802, 0.03699, 0.6809, 0.03699, 0.6633, 0.1432, 0.5498, 0.1433, 0.5638, 0.03699, 0.5631, 0.03689, 0.5478, 0.1432, 0.4997, 0.1433, 0.5137, 0.03699, 0.5129, 0.03689, 0.4977, 0.1433, 0.6802, 0.1432, 0.6941, 0.03689, 0.6961, 0.03699, 0.6809, 0.1432, 0.65, 0.1433, 0.664, 0.03699, 0.6633, 0.03689, 0.648, 0.1433, 0.63, 0.1432, 0.644, 0.03689, 0.646, 0.03699, 0.6308, 0.4978, 0.5126, 0.4978, 0.5309, 0.3737, 0.53, 0.3737, 0.5135, 0.4978, 0.5627, 0.4978, 0.581, 0.3737, 0.5801, 0.3737, 0.5636, 0.4978, 0.6128, 0.4978, 0.6311, 0.3737, 0.6302, 0.3737, 0.6137, 0.4978, 0.5309, 0.4977, 0.5468, 0.3736, 0.5443, 0.3737, 0.53, 0.4978, 0.581, 0.4977, 0.5969, 0.3736, 0.5944, 0.3737, 0.5801, 0.4978, 0.6311, 0.4977, 0.647, 0.3736, 0.6445, 0.3737, 0.6302, 0.4977, 0.647, 0.4978, 0.6629, 0.3737, 0.6638, 0.3736, 0.6495, 0.4978, 0.6813, 0.4977, 0.6971, 0.3736, 0.6946, 0.3737, 0.6803, 0.4977, 0.4967, 0.4978, 0.5126, 0.3737, 0.5135, 0.3736, 0.4992, 0.4977, 0.5468, 0.4978, 0.5627, 0.3737, 0.5636, 0.3736, 0.5493, 0.4978, 0.6629, 0.4978, 0.6813, 0.3737, 0.6803, 0.3737, 0.6638, 0.4977, 0.5969, 0.4978, 0.6128, 0.3737, 0.6137, 0.3736, 0.5994, 0.2027, 0.705, 0.2028, 0.7238, 0.1142, 0.7247, 0.1141, 0.7072, 0.2028, 0.8742, 0.2028, 0.896, 0.1142, 0.8952, 0.1142, 0.8751, 0.2028, 0.799, 0.2028, 0.8208, 0.1142, 0.82, 0.1142, 0.7999, 0.2028, 0.7238, 0.2028, 0.7456, 0.1142, 0.7448, 0.1142, 0.7247, 0.2028, 0.896, 0.2027, 0.9149, 0.1141, 0.9127, 0.1142, 0.8952, 0.2028, 0.8208, 0.2027, 0.8397, 0.1141, 0.8375, 0.1142, 0.82, 0.2028, 0.7456, 0.2027, 0.7645, 0.1141, 0.7623, 0.1142, 0.7448, 0.2027, 0.9306, 0.2028, 0.9494, 0.1142, 0.9502, 0.1141, 0.9328, 0.2028, 0.9712, 0.2027, 0.9901, 0.1141, 0.9879, 0.1142, 0.9704, 0.2027, 0.8554, 0.2028, 0.8742, 0.1142, 0.8751, 0.1141, 0.8576, 0.2027, 0.7802, 0.2028, 0.799, 0.1142, 0.7999, 0.1141, 0.7824, 0.2028, 0.9494, 0.2028, 0.9712, 0.1142, 0.9704, 0.1142, 0.9502, 0.8764, 0.8714, 0.8764, 0.8989, 0.7346, 0.8982, 0.7346, 0.8721, 0.8763, 0.8475, 0.8764, 0.8714, 0.7346, 0.8721, 0.7345, 0.8494, 0.8764, 0.8237, 0.8763, 0.8475, 0.7345, 0.8457, 0.7346, 0.823, 0.8764, 0.7962, 0.8764, 0.8237, 0.7346, 0.823, 0.7346, 0.7969, 0.8763, 0.7723, 0.8764, 0.7962, 0.7346, 0.7969, 0.7345, 0.7742, 0.8764, 0.7485, 0.8763, 0.7723, 0.7345, 0.7705, 0.7346, 0.7478, 0.8764, 0.721, 0.8764, 0.7485, 0.7346, 0.7478, 0.7346, 0.7217, 0.8763, 0.9227, 0.8764, 0.9466, 0.7346, 0.9473, 0.7345, 0.9246, 0.8763, 0.6971, 0.8764, 0.721, 0.7346, 0.7217, 0.7345, 0.699, 0.8764, 0.8989, 0.8763, 0.9227, 0.7345, 0.9209, 0.7346, 0.8982, 0.8764, 0.9466, 0.8764, 0.9741, 0.7346, 0.9734, 0.7346, 0.9473, 0.8764, 0.9741, 0.8763, 0.9979, 0.7345, 0.996, 0.7346, 0.9734, 0.2496, 0.6293, 0.2495, 0.642, 0.1432, 0.644, 0.1433, 0.63, 0.2495, 0.652, 0.2496, 0.6648, 0.1433, 0.664, 0.1432, 0.65, 0.2496, 0.6794, 0.2495, 0.6921, 0.1432, 0.6941, 0.1433, 0.6802, 0.2495, 0.5017, 0.2496, 0.5144, 0.1433, 0.5137, 0.1432, 0.4997, 0.2495, 0.5518, 0.2496, 0.5645, 0.1433, 0.5638, 0.1432, 0.5498, 0.2496, 0.6648, 0.2496, 0.6794, 0.1433, 0.6802, 0.1433, 0.664, 0.2495, 0.6019, 0.2496, 0.6146, 0.1433, 0.6139, 0.1432, 0.5999, 0.2496, 0.5144, 0.2496, 0.5291, 0.1433, 0.5298, 0.1433, 0.5137, 0.2496, 0.5645, 0.2496, 0.5792, 0.1433, 0.5799, 0.1433, 0.5638, 0.2496, 0.6146, 0.2496, 0.6293, 0.1433, 0.63, 0.1433, 0.6139, 0.2496, 0.5291, 0.2495, 0.5418, 0.1432, 0.5438, 0.1433, 0.5298, 0.2496, 0.5792, 0.2495, 0.5919, 0.1432, 0.5939, 0.1433, 0.5799, 0.7875, 0.3363, 0.7741, 0.2847, 0.7823, 0.2806, 0.7966, 0.336, 0.7071, 0.2252, 0.6919, 0.157, 0.6947, 0.157, 0.7097, 0.2239, 0.7775, 0.3886, 0.7875, 0.3363, 0.7966, 0.336, 0.7859, 0.3921, 0.6919, 0.157, 0.7071, 0.08888, 0.7097, 0.09017, 0.6947, 0.157, 0.7467, 0.4277, 0.7775, 0.3886, 0.7859, 0.3921, 0.7529, 0.434, 0.7071, 0.08888, 0.739, 0.04578, 0.7386, 0.0496, 0.7097, 0.09017, 0.5381, 0.05669, 0.496, 0.02977, 0.5146, 0.02683, 0.5451, 0.05136, 0.1327, 0.3039, 0.0802, 0.2645, 0.0825, 0.2627, 0.1339, 0.3012, 0.5624, 0.1033, 0.5381, 0.05669, 0.5451, 0.05136, 0.5712, 0.1014, 0.0802, 0.2645, 0.05293, 0.2011, 0.05579, 0.2006, 0.0825, 0.2627, 0.5624, 0.1572, 0.5624, 0.1033, 0.5712, 0.1014, 0.5712, 0.1591, 0.05293, 0.2011, 0.05819, 0.1306, 0.06094, 0.1315, 0.05579, 0.2006, 0.5381, 0.2038, 0.5624, 0.1572, 0.5712, 0.1591, 0.5451, 0.2091, 0.05819, 0.1306, 0.09436, 0.07196, 0.09655, 0.07406, 0.06094, 0.1315, 0.496, 0.2307, 0.5381, 0.2038, 0.5451, 0.2091, 0.5146, 0.2336, 0.09436, 0.07196, 0.1402, 0.0434, 0.1382, 0.0468, 0.09655, 0.07406, 0.4322, 0.3659, 0.454, 0.4125, 0.4467, 0.4179, 0.4233, 0.3679, 0.8543, 0.4425, 0.8256, 0.3813, 0.8283, 0.3806, 0.8564, 0.4406, 0.4322, 0.3121, 0.4322, 0.3659, 0.4233, 0.3679, 0.4233, 0.3101, 0.8256, 0.3813, 0.8256, 0.3106, 0.8283, 0.3114, 0.8283, 0.3806, 0.454, 0.2655, 0.4322, 0.3121, 0.4233, 0.3101, 0.4467, 0.2601, 0.8256, 0.3106, 0.8543, 0.2494, 0.8564, 0.2514, 0.8283, 0.3114, 0.7741, 0.2847, 0.741, 0.2477, 0.7592, 0.2489, 0.7823, 0.2806, 0.7393, 0.2685, 0.7071, 0.2252, 0.7097, 0.2239, 0.7386, 0.2645, 0.4774, 0.3095, 0.4578, 0.266, 0.4747, 0.272, 0.4834, 0.2912, 0.6361, 0.3255, 0.645, 0.375, 0.6299, 0.3635, 0.626, 0.3416, 0.5583, 0.3026, 0.5355, 0.2605, 0.5536, 0.2662, 0.5637, 0.2848, 0.4774, 0.3599, 0.4774, 0.3095, 0.4901, 0.3236, 0.4901, 0.3458, 0.6476, 0.2792, 0.6361, 0.3255, 0.6269, 0.3085, 0.632, 0.2881, 0.5583, 0.3526, 0.5583, 0.3026, 0.5716, 0.3165, 0.5716, 0.3386, 0.496, 0.4242, 0.5355, 0.3972, 0.5322, 0.4155, 0.5147, 0.4275, 0.4578, 0.4035, 0.4774, 0.3599, 0.4834, 0.3782, 0.4747, 0.3974, 0.6765, 0.2484, 0.6476, 0.2792, 0.646, 0.2615, 0.6587, 0.2479, 0.5355, 0.3972, 0.5583, 0.3526, 0.5637, 0.3712, 0.5536, 0.3909, 0.645, 0.375, 0.6719, 0.4145, 0.6542, 0.4116, 0.6423, 0.3942, 0.5355, 0.2605, 0.496, 0.2376, 0.5147, 0.2336, 0.5322, 0.2438, 0.3425, 0.04827, 0.312, 0.0728, 0.2888, 0.0571, 0.3283, 0.02683, 0.312, 0.0728, 0.2859, 0.1228, 0.2575, 0.1171, 0.2888, 0.0571, 0.1141, 0.9328, 0.1142, 0.9502, 0.03699, 0.951, 0.03689, 0.9347, 0.1142, 0.9502, 0.1142, 0.9704, 0.03699, 0.9697, 0.03699, 0.951, 0.2859, 0.1228, 0.2859, 0.1805, 0.2575, 0.1863, 0.2575, 0.1171, 0.1142, 0.9704, 0.1141, 0.9879, 0.03689, 0.9859, 0.03699, 0.9697, 0.8451, 0.1042, 0.8217, 0.05415, 0.8466, 0.03845, 0.8747, 0.09841, 0.1142, 0.8952, 0.1141, 0.9127, 0.03689, 0.9107, 0.03699, 0.8945, 0.8451, 0.1619, 0.8451, 0.1042, 0.8747, 0.09841, 0.8747, 0.1676, 0.1142, 0.8751, 0.1142, 0.8952, 0.03699, 0.8945, 0.03699, 0.8758, 0.8217, 0.2119, 0.8451, 0.1619, 0.8747, 0.1676, 0.8466, 0.2276, 0.1141, 0.8576, 0.1142, 0.8751, 0.03699, 0.8758, 0.03689, 0.8595, 0.3938, 0.2086, 0.4198, 0.2381, 0.4017, 0.2597, 0.3679, 0.2231, 0.1142, 0.82, 0.1141, 0.8375, 0.03689, 0.8355, 0.03699, 0.8193, 0.3743, 0.1549, 0.3938, 0.2086, 0.3679, 0.2231, 0.3446, 0.1586, 0.1142, 0.7999, 0.1142, 0.82, 0.03699, 0.8193, 0.03699, 0.8006, 0.3798, 0.09797, 0.3743, 0.1549, 0.3446, 0.1586, 0.3511, 0.0904, 0.1141, 0.7824, 0.1142, 0.7999, 0.03699, 0.8006, 0.03689, 0.7843, 0.4087, 0.05316, 0.3798, 0.09797, 0.3511, 0.0904, 0.3858, 0.03668, 0.1142, 0.7448, 0.1141, 0.7623, 0.03689, 0.7603, 0.03699, 0.7441, 0.312, 0.2306, 0.3425, 0.2551, 0.3283, 0.2765, 0.2888, 0.2463, 0.1142, 0.7247, 0.1142, 0.7448, 0.03699, 0.7441, 0.03699, 0.7254, 0.2859, 0.1805, 0.312, 0.2306, 0.2888, 0.2463, 0.2575, 0.1863, 0.1141, 0.7072, 0.1142, 0.7247, 0.03699, 0.7254, 0.03689, 0.7091, 0.823, 0.5305, 0.8229, 0.5457, 0.7103, 0.5445, 0.7104, 0.5301, 0.823, 0.513, 0.823, 0.5305, 0.7104, 0.5301, 0.7104, 0.5134, 0.8229, 0.4978, 0.823, 0.513, 0.7104, 0.5134, 0.7103, 0.499, 0.823, 0.6132, 0.823, 0.6307, 0.7104, 0.6303, 0.7104, 0.6136, 0.8229, 0.598, 0.823, 0.6132, 0.7104, 0.6136, 0.7103, 0.5992, 0.823, 0.6808, 0.8229, 0.696, 0.7103, 0.6949, 0.7104, 0.6804, 0.823, 0.6633, 0.823, 0.6808, 0.7104, 0.6804, 0.7104, 0.6638, 0.8229, 0.6482, 0.823, 0.6633, 0.7104, 0.6638, 0.7103, 0.6493, 0.823, 0.5631, 0.823, 0.5806, 0.7104, 0.5802, 0.7104, 0.5635, 0.8229, 0.5479, 0.823, 0.5631, 0.7104, 0.5635, 0.7103, 0.5491, 0.823, 0.6307, 0.8229, 0.6459, 0.7103, 0.6448, 0.7104, 0.6303, 0.823, 0.5806, 0.8229, 0.5958, 0.7103, 0.5946, 0.7104, 0.5802, 0.8715, 0.004554, 0.7882, 0.004865, 0.7882, 0.0003106, 0.8715, -2.772e-07, 0.597, 0.2479, 0.626, 0.3126, 0.6222, 0.3136, 0.5962, 0.2535, 0.7079, 0.004554, 0.6357, 0.005134, 0.6357, 0.0005801, 0.7079, 0.0, 0.8935, 0.2157, 0.8782, 0.1426, 0.8821, 0.1429, 0.897, 0.2139, 0.1605, 0.005134, 0.07716, 0.005134, 0.07717, 0.0005801, 0.1605, 0.0005801, 0.2092, 0.05613, 0.2478, 0.1158, 0.2439, 0.1172, 0.2064, 0.05922, 0.7882, 0.004865, 0.7161, 0.004554, 0.7161, -2.641e-07, 0.7882, 0.0003106, 0.626, 0.3126, 0.626, 0.3872, 0.6222, 0.3862, 0.6222, 0.3136, 0.6357, 0.005134, 0.5524, 0.005134, 0.5524, 0.0005801, 0.6357, 0.0005801, 0.8782, 0.1426, 0.8935, 0.07339, 0.897, 0.07559, 0.8821, 0.1429, 0.07716, 0.005134, 0.004999, 0.004554, 0.005045, 0.0, 0.07717, 0.0005801, 0.2478, 0.1158, 0.2536, 0.1897, 0.2495, 0.1891, 0.2439, 0.1172, 0.3981, 0.005134, 0.3148, 0.005134, 0.3148, 0.0005801, 0.3981, 0.0005801, 0.2251, 0.2582, 0.1699, 0.3029, 0.1714, 0.2976, 0.2218, 0.2556, 0.9604, 0.004554, 0.877, 0.004554, 0.8771, 0.0, 0.9603, 0.0, 0.626, 0.3872, 0.597, 0.4519, 0.5962, 0.4462, 0.6222, 0.3862, 0.5524, 0.005134, 0.4803, 0.004554, 0.4803, 0.0, 0.5524, 0.0005801, 0.8935, 0.07339, 0.9351, 0.02659, 0.9347, 0.0317, 0.897, 0.07559, 0.4703, 0.004554, 0.3981, 0.005134, 0.3981, 0.0005801, 0.4702, 0.0, 0.2536, 0.1897, 0.2251, 0.2582, 0.2218, 0.2556, 0.2495, 0.1891, 0.3148, 0.005134, 0.2426, 0.004554, 0.2427, 0.0, 0.3148, 0.0005801, 0.9351, 0.2731, 0.8935, 0.2157, 0.897, 0.2139, 0.9347, 0.2674, 0.2326, 0.004554, 0.1605, 0.005134, 0.1605, 0.0005801, 0.2326, 0.0, 0.1482, 0.02683, 0.2092, 0.05613, 0.2064, 0.05922, 0.1505, 0.0313, 0.1623, 0.4874, 0.07536, 0.4874, 0.07716, 0.005134, 0.1605, 0.005134, 0.2376, 0.4868, 0.1623, 0.4874, 0.1605, 0.005134, 0.2326, 0.004554, 0.9622, 0.4868, 0.8752, 0.4868, 0.877, 0.004554, 0.9604, 0.004554, 0.7128, 0.4868, 0.6375, 0.4874, 0.6357, 0.005134, 0.7079, 0.004554, 0.313, 0.4874, 0.2377, 0.4868, 0.2426, 0.004554, 0.3148, 0.005134, 0.3999, 0.4874, 0.313, 0.4874, 0.3148, 0.005134, 0.3981, 0.005134, 0.4752, 0.4868, 0.3999, 0.4874, 0.3981, 0.005134, 0.4703, 0.004554, 0.07536, 0.4874, 8.01e-05, 0.4868, 0.004999, 0.004554, 0.07716, 0.005134, 0.8751, 0.4868, 0.7882, 0.4871, 0.7882, 0.004865, 0.8715, 0.004554, 0.5506, 0.4874, 0.4753, 0.4868, 0.4803, 0.004554, 0.5524, 0.005134, 0.6375, 0.4874, 0.5506, 0.4874, 0.5524, 0.005134, 0.6357, 0.005134, 0.7882, 0.4871, 0.7129, 0.4868, 0.7161, 0.004554, 0.7882, 0.004865, 0.4391, 0.07516, 0.4272, 0.1049, 0.4245, 0.1046, 0.4368, 0.07377, 0.6065, 0.3008, 0.5935, 0.272, 0.5941, 0.268, 0.6099, 0.3036, 0.5922, 0.246, 0.6125, 0.2282, 0.6151, 0.2295, 0.594, 0.2479, 0.8949, 0.1602, 0.9017, 0.1929, 0.9007, 0.1974, 0.8922, 0.1565, 0.7949, 0.2028, 0.8051, 0.1739, 0.808, 0.1743, 0.7974, 0.2041, 0.2258, 0.1063, 0.2086, 0.07966, 0.2081, 0.07529, 0.2297, 0.1086, 0.7581, 0.2458, 0.7784, 0.2279, 0.7809, 0.2292, 0.7599, 0.2477, 0.2388, 0.1704, 0.2362, 0.1373, 0.2378, 0.133, 0.2411, 0.1744, 0.7972, 0.07723, 0.7825, 0.0504, 0.7848, 0.04873, 0.8, 0.07646, 0.5935, 0.4278, 0.6065, 0.399, 0.6099, 0.3962, 0.5941, 0.4318, 0.6433, 0.1414, 0.6407, 0.1092, 0.6435, 0.1084, 0.6462, 0.1417, 0.1766, 0.2803, 0.2013, 0.2604, 0.2057, 0.2594, 0.1755, 0.284, 0.4817, 0.02888, 0.4581, 0.04855, 0.4558, 0.04716, 0.4801, 0.02683, 0.6132, 0.3666, 0.6132, 0.3332, 0.6152, 0.329, 0.6152, 0.3708, 0.4225, 0.1381, 0.4255, 0.1701, 0.4229, 0.1707, 0.4198, 0.1378, 0.9335, 0.04837, 0.9149, 0.06927, 0.9111, 0.07062, 0.9338, 0.04481, 0.6314, 0.07747, 0.6166, 0.05064, 0.6189, 0.04897, 0.6341, 0.0767, 0.2207, 0.2341, 0.2335, 0.2035, 0.2369, 0.2004, 0.221, 0.2387, 0.629, 0.2031, 0.6392, 0.1742, 0.6421, 0.1745, 0.6315, 0.2043, 0.9149, 0.2232, 0.9335, 0.2488, 0.9338, 0.2528, 0.9111, 0.2212, 0.8092, 0.1411, 0.8066, 0.109, 0.8094, 0.1082, 0.8121, 0.1414, 0.1854, 0.05899, 0.1582, 0.0459, 0.1565, 0.04278, 0.1899, 0.05904, 0.4363, 0.2009, 0.4534, 0.2264, 0.4514, 0.228, 0.4337, 0.2016, 0.9017, 0.09625, 0.8949, 0.1272, 0.8922, 0.1305, 0.9007, 0.09183, 0.2064, 0.05922, 0.2439, 0.1172, 0.2297, 0.1086, 0.2081, 0.07529, 0.7714, 0.1909, 0.7785, 0.1711, 0.8051, 0.1739, 0.7949, 0.2028, 0.7826, 0.1382, 0.7808, 0.1161, 0.8066, 0.109, 0.8092, 0.1411, 0.1505, 0.0313, 0.2064, 0.05922, 0.1899, 0.05904, 0.1565, 0.04278, 0.6222, 0.3862, 0.5962, 0.4462, 0.5941, 0.4318, 0.6099, 0.3962, 0.7714, 0.08436, 0.7613, 0.06589, 0.7825, 0.0504, 0.7972, 0.07723, 0.897, 0.2139, 0.8821, 0.1429, 0.8922, 0.1565, 0.9007, 0.1974, 0.5751, 0.2286, 0.5891, 0.2163, 0.6125, 0.2282, 0.5922, 0.246, 0.6056, 0.1912, 0.6126, 0.1713, 0.6392, 0.1742, 0.629, 0.2031, 0.9347, 0.2674, 0.897, 0.2139, 0.9111, 0.2212, 0.9338, 0.2528, 0.6167, 0.1385, 0.6149, 0.1163, 0.6407, 0.1092, 0.6433, 0.1414, 0.2218, 0.2556, 0.1714, 0.2976, 0.1755, 0.284, 0.2057, 0.2594, 0.6056, 0.0846, 0.5954, 0.06613, 0.6166, 0.05064, 0.6314, 0.07747, 0.2495, 0.1891, 0.2218, 0.2556, 0.221, 0.2387, 0.2369, 0.2004, 0.2439, 0.1172, 0.2495, 0.1891, 0.2411, 0.1744, 0.2378, 0.133, 0.741, 0.2284, 0.755, 0.2161, 0.7784, 0.2279, 0.7581, 0.2458, 0.5962, 0.2535, 0.6222, 0.3136, 0.6099, 0.3036, 0.5941, 0.268, 0.4607, 0.08806, 0.4526, 0.1086, 0.4272, 0.1049, 0.4391, 0.07516, 0.4478, 0.1418, 0.4499, 0.1637, 0.4255, 0.1701, 0.4225, 0.1381, 0.897, 0.07559, 0.9347, 0.0317, 0.9338, 0.04481, 0.9111, 0.07062, 0.4607, 0.1946, 0.4725, 0.2122, 0.4534, 0.2264, 0.4363, 0.2009, 0.8821, 0.1429, 0.897, 0.07559, 0.9007, 0.09183, 0.8922, 0.1305, 0.496, 0.0479, 0.4798, 0.06145, 0.4581, 0.04855, 0.4817, 0.02888, 0.6222, 0.3136, 0.6222, 0.3862, 0.6152, 0.3708, 0.6152, 0.329, 0.741, 0.2875, 0.6946, 0.2324, 0.6962, 0.2315, 0.7407, 0.2851, 0.8121, 0.307, 0.8437, 0.2395, 0.845, 0.2407, 0.8138, 0.3075, 0.8121, 0.385, 0.8121, 0.307, 0.8138, 0.3075, 0.8138, 0.3845, 0.8437, 0.4525, 0.8121, 0.385, 0.8138, 0.3845, 0.845, 0.4512, 0.08448, 0.06118, 0.1482, 0.02683, 0.1471, 0.02894, 0.08575, 0.06254, 0.04436, 0.1259, 0.08448, 0.06118, 0.08575, 0.06254, 0.04612, 0.1265, 0.03857, 0.2037, 0.04436, 0.1259, 0.04612, 0.1265, 0.04039, 0.2033, 0.06865, 0.2736, 0.03857, 0.2037, 0.04039, 0.2033, 0.07012, 0.2725, 0.1265, 0.317, 0.06865, 0.2736, 0.07012, 0.2725, 0.1273, 0.3154, 0.6946, 0.08173, 0.741, 0.02659, 0.7407, 0.02903, 0.6962, 0.08262, 0.6777, 0.157, 0.6946, 0.08173, 0.6962, 0.08262, 0.6795, 0.157, 0.6946, 0.2324, 0.6777, 0.157, 0.6795, 0.157, 0.6962, 0.2315, 0.7882, 0.495, 0.7129, 0.4946, 0.7129, 0.4868, 0.7882, 0.4871, 0.6376, 0.4952, 0.5506, 0.4952, 0.5506, 0.4874, 0.6375, 0.4874, 0.5506, 0.4952, 0.4753, 0.4946, 0.4753, 0.4868, 0.5506, 0.4874, 0.8752, 0.4946, 0.7882, 0.495, 0.7882, 0.4871, 0.8751, 0.4868, 0.07533, 0.4952, 0.0, 0.4946, 8.01e-05, 0.4868, 0.07536, 0.4874, 0.4753, 0.4946, 0.3999, 0.4952, 0.3999, 0.4874, 0.4752, 0.4868, 0.3999, 0.4952, 0.313, 0.4952, 0.313, 0.4874, 0.3999, 0.4874, 0.313, 0.4952, 0.2376, 0.4946, 0.2377, 0.4868, 0.313, 0.4874, 0.7129, 0.4946, 0.6376, 0.4952, 0.6375, 0.4874, 0.7128, 0.4868, 0.9622, 0.4947, 0.8752, 0.4947, 0.8752, 0.4868, 0.9622, 0.4868, 0.2376, 0.4946, 0.1623, 0.4952, 0.1623, 0.4874, 0.2376, 0.4868, 0.1623, 0.4952, 0.07533, 0.4952, 0.07536, 0.4874, 0.1623, 0.4874, 0.7407, 0.2851, 0.6962, 0.2315, 0.7071, 0.2252, 0.7393, 0.2685, 0.8138, 0.3075, 0.845, 0.2407, 0.8543, 0.2494, 0.8256, 0.3106, 0.8138, 0.3845, 0.8138, 0.3075, 0.8256, 0.3106, 0.8256, 0.3813, 0.845, 0.4512, 0.8138, 0.3845, 0.8256, 0.3813, 0.8543, 0.4425, 0.08575, 0.06254, 0.1471, 0.02894, 0.1402, 0.0434, 0.09436, 0.07196, 0.04612, 0.1265, 0.08575, 0.06254, 0.09436, 0.07196, 0.05819, 0.1306, 0.04039, 0.2033, 0.04612, 0.1265, 0.05819, 0.1306, 0.05293, 0.2011, 0.07012, 0.2725, 0.04039, 0.2033, 0.05293, 0.2011, 0.0802, 0.2645, 0.1273, 0.3154, 0.07012, 0.2725, 0.0802, 0.2645, 0.1327, 0.3039, 0.6962, 0.08262, 0.7407, 0.02903, 0.739, 0.04578, 0.7071, 0.08888, 0.6795, 0.157, 0.6962, 0.08262, 0.7071, 0.08888, 0.6919, 0.157, 0.6962, 0.2315, 0.6795, 0.157, 0.6919, 0.157, 0.7071, 0.2252])
me_cylinder.materials.append(mat_roslin)
me_cylinder.materials.append(mat_metal)
me_cylinder.update()
me_sphere = bpy.data.meshes.new('Sphere')
me_sphere.from_pydata([(0.0, 0.7071, 0.7071), (0.0, 1.0, 0.0), (0.0, 0.0, -1.0), (0.3536, 0.6124, 0.7071), (0.4619, 0.8001, 0.3827), (0.5, 0.866, 0.0), (0.4619, 0.8001, -0.3827), (0.3536, 0.6124, -0.7071), (0.1913, 0.3314, -0.9239), (0.6124, 0.3536, 0.7071), (0.8001, 0.4619, 0.3827), (0.866, 0.5, 0.0), (0.8001, 0.4619, -0.3827), (0.6124, 0.3536, -0.7071), (0.3314, 0.1913, -0.9239), (0.7071, -2.98e-08, 0.7071), (0.9239, -2.98e-08, 0.3827), (1.0, 0.0, 0.0), (0.9239, -2.98e-08, -0.3827), (0.7071, -2.98e-08, -0.7071), (0.3827, -1.49e-08, -0.9239), (0.6124, -0.3536, 0.7071), (0.8001, -0.4619, 0.3827), (0.866, -0.5, 0.0), (0.8001, -0.4619, -0.3827), (0.6124, -0.3536, -0.7071), (0.3314, -0.1913, -0.9239), (0.3536, -0.6124, 0.7071), (0.4619, -0.8001, 0.3827), (0.5, -0.866, 0.0), (0.4619, -0.8001, -0.3827), (0.3536, -0.6124, -0.7071), (0.1913, -0.3314, -0.9239), (-5.96e-08, -0.7071, 0.7071), (0.0, -0.9239, 0.3827), (0.0, -1.0, 0.0), (0.0, -0.9239, -0.3827), (-5.96e-08, -0.7071, -0.7071), (0.0, -0.3827, -0.9239), (-0.3536, -0.6124, 0.7071), (-0.4619, -0.8001, 0.3827), (-0.5, -0.866, 0.0), (-0.4619, -0.8001, -0.3827), (-0.3536, -0.6124, -0.7071), (-0.1913, -0.3314, -0.9239), (-0.6124, -0.3536, 0.7071), (-0.8001, -0.4619, 0.3827), (-0.866, -0.5, 0.0), (-0.8001, -0.4619, -0.3827), (-0.6124, -0.3536, -0.7071), (-0.3314, -0.1913, -0.9239), (-0.7071, 1.192e-07, 0.7071), (-0.9239, -2.98e-08, 0.3827), (-1.0, 0.0, 0.0), (-0.9239, -2.98e-08, -0.3827), (-0.7071, 1.192e-07, -0.7071), (-0.3827, -1.49e-08, -0.9239), (-0.6124, 0.3536, 0.7071), (-0.8001, 0.4619, 0.3827), (-0.866, 0.5, 0.0), (-0.8001, 0.4619, -0.3827), (-0.6124, 0.3536, -0.7071), (-0.3314, 0.1913, -0.9239), (-0.3536, 0.6124, 0.7071), (-0.4619, 0.8001, 0.3827), (-0.5, 0.866, 0.0), (-0.4619, 0.8001, -0.3827), (-0.3536, 0.6124, -0.7071), (-0.1913, 0.3314, -0.9239), (-2.98e-08, 0.9239, 0.3827), (-2.98e-08, 0.9239, -0.3827), (1.192e-07, 0.7071, -0.7071), (-1.49e-08, 0.3827, -0.9239), (0.1061, 0.1837, 2.018), (-6.676e-09, 0.2121, 2.018), (0.1837, 0.1061, 2.018), (0.2121, 4.619e-09, 2.018), (0.1837, -0.1061, 2.018), (0.1061, -0.1837, 2.018), (-2.456e-08, -0.2121, 2.018), (-0.1061, -0.1837, 2.018), (-0.1837, -0.1061, 2.018), (-0.2121, 4.932e-08, 2.018), (-0.1837, 0.1061, 2.018), (-0.1061, 0.1837, 2.018), (0.03182, 0.05511, 2.947), (-7.196e-09, 0.06364, 2.947), (0.05511, 0.03182, 2.947), (0.06364, 1.454e-08, 2.947), (0.05511, -0.03182, 2.947), (0.03182, -0.05511, 2.947), (-1.256e-08, -0.06364, 2.947), (-0.03182, -0.05511, 2.947), (-0.05511, -0.03182, 2.947), (-0.06364, 2.795e-08, 2.947), (-0.05511, 0.03182, 2.947), (-0.03182, 0.05511, 2.947), (0.005166, 0.008948, 3.757), (0.009546, 0.01653, 3.751), (-8.681e-09, 0.01909, 3.751), (0.008948, 0.005166, 3.757), (0.01653, 0.009546, 3.751), (0.01033, -3.494e-08, 3.757), (0.01909, -3.534e-08, 3.751), (0.008948, -0.005166, 3.757), (0.01653, -0.009546, 3.751), (0.005166, -0.008948, 3.757), (0.009546, -0.01653, 3.751), (-8.681e-09, -0.01033, 3.757), (-1.029e-08, -0.01909, 3.751), (-0.005166, -0.008948, 3.757), (-0.009546, -0.01653, 3.751), (-0.008948, -0.005166, 3.757), (-0.01653, -0.009546, 3.751), (-0.01033, -3.494e-08, 3.757), (-0.01909, -3.132e-08, 3.751), (-0.008948, 0.005166, 3.757), (-0.01653, 0.009546, 3.751), (-0.005166, 0.008948, 3.757), (-0.009546, 0.01653, 3.751), (-9.083e-09, 0.01033, 3.757), (-8.681e-09, -3.454e-08, 3.759)], [], [(72, 71, 7, 8), (70, 1, 5, 6), (69, 0, 3, 4), (2, 72, 8), (71, 70, 6, 7), (1, 69, 4, 5), (4, 3, 9, 10), (2, 8, 14), (7, 6, 12, 13), (5, 4, 10, 11), (8, 7, 13, 14), (6, 5, 11, 12), (2, 14, 20), (13, 12, 18, 19), (11, 10, 16, 17), (14, 13, 19, 20), (12, 11, 17, 18), (10, 9, 15, 16), (20, 19, 25, 26), (18, 17, 23, 24), (16, 15, 21, 22), (2, 20, 26), (19, 18, 24, 25), (17, 16, 22, 23), (26, 25, 31, 32), (24, 23, 29, 30), (22, 21, 27, 28), (2, 26, 32), (25, 24, 30, 31), (23, 22, 28, 29), (2, 32, 38), (31, 30, 36, 37), (29, 28, 34, 35), (32, 31, 37, 38), (30, 29, 35, 36), (28, 27, 33, 34), (37, 36, 42, 43), (35, 34, 40, 41), (51, 45, 81, 82), (38, 37, 43, 44), (36, 35, 41, 42), (34, 33, 39, 40), (21, 15, 76, 77), (2, 38, 44), (44, 43, 49, 50), (42, 41, 47, 48), (40, 39, 45, 46), (0, 63, 84, 74), (2, 44, 50), (43, 42, 48, 49), (41, 40, 46, 47), (45, 39, 80, 81), (48, 47, 53, 54), (46, 45, 51, 52), (15, 9, 75, 76), (2, 50, 56), (49, 48, 54, 55), (47, 46, 52, 53), (39, 33, 79, 80), (50, 49, 55, 56), (2, 56, 62), (55, 54, 60, 61), (53, 52, 58, 59), (9, 3, 73, 75), (56, 55, 61, 62), (54, 53, 59, 60), (52, 51, 57, 58), (33, 27, 78, 79), (59, 58, 64, 65), (57, 51, 82, 83), (62, 61, 67, 68), (60, 59, 65, 66), (58, 57, 63, 64), (63, 57, 83, 84), (2, 62, 68), (61, 60, 66, 67), (68, 67, 71, 72), (66, 65, 1, 70), (64, 63, 0, 69), (3, 0, 74, 73), (2, 68, 72), (67, 66, 70, 71), (65, 64, 69, 1), (27, 21, 77, 78), (78, 77, 89, 90), (80, 79, 91, 92), (73, 74, 86, 85), (81, 80, 92, 93), (82, 81, 93, 94), (83, 82, 94, 95), (75, 73, 85, 87), (84, 83, 95, 96), (74, 84, 96, 86), (76, 75, 87, 88), (79, 78, 90, 91), (77, 76, 88, 89), (93, 92, 111, 113), (94, 93, 113, 115), (95, 94, 115, 117), (87, 85, 98, 101), (96, 95, 117, 119), (86, 96, 119, 99), (88, 87, 101, 103), (91, 90, 107, 109), (89, 88, 103, 105), (90, 89, 105, 107), (85, 86, 99, 98), (92, 91, 109, 111), (120, 121, 97), (99, 120, 97, 98), (97, 121, 100), (98, 97, 100, 101), (101, 100, 102, 103), (100, 121, 102), (103, 102, 104, 105), (102, 121, 104), (104, 121, 106), (105, 104, 106, 107), (106, 121, 108), (107, 106, 108, 109), (109, 108, 110, 111), (108, 121, 110), (110, 121, 112), (111, 110, 112, 113), (112, 121, 114), (113, 112, 114, 115), (115, 114, 116, 117), (114, 121, 116), (117, 116, 118, 119), (116, 121, 118), (118, 121, 120), (119, 118, 120, 99)])
me_sphere.polygons.foreach_set('use_smooth', [True] * 132)
_uv = me_sphere.uv_layers.new(name='UVMap')
_uv.uv.foreach_set('vector', [0.7423, 0.8753, 0.6931, 0.857, 0.7232, 0.8053, 0.7586, 0.8473, 0.1454, 0.6933, 0.1571, 0.6331, 0.231, 0.6383, 0.2137, 0.6981, 0.1627, 0.5692, 0.1615, 0.5112, 0.2137, 0.5149, 0.231, 0.574, 0.8023, 0.8934, 0.7423, 0.8753, 0.7586, 0.8473, 0.1295, 0.7406, 0.1454, 0.6933, 0.2137, 0.6981, 0.1818, 0.7443, 0.1571, 0.6331, 0.1627, 0.5692, 0.231, 0.574, 0.231, 0.6383, 0.7107, 0.5436, 0.7439, 0.4893, 0.7945, 0.5049, 0.7768, 0.564, 0.8023, 0.8934, 0.7586, 0.8473, 0.7868, 0.8313, 0.7232, 0.8053, 0.7016, 0.7738, 0.7697, 0.7352, 0.7754, 0.7757, 0.6931, 0.6049, 0.7107, 0.5436, 0.7768, 0.564, 0.7647, 0.627, 0.7586, 0.8473, 0.7232, 0.8053, 0.7754, 0.7757, 0.7868, 0.8313, 0.6938, 0.6637, 0.6931, 0.6049, 0.7647, 0.627, 0.7599, 0.6841, 0.8023, 0.8934, 0.7868, 0.8313, 0.8194, 0.8315, 0.7633, 0.7268, 0.7599, 0.6841, 0.838, 0.6951, 0.823, 0.7352, 0.7647, 0.627, 0.7768, 0.564, 0.8549, 0.575, 0.8492, 0.6389, 0.7868, 0.8313, 0.7754, 0.7757, 0.8356, 0.7762, 0.8194, 0.8315, 0.7599, 0.6841, 0.7647, 0.627, 0.8492, 0.6389, 0.838, 0.6951, 0.7768, 0.564, 0.7945, 0.5049, 0.8543, 0.5133, 0.8549, 0.575, 0.8194, 0.8315, 0.8356, 0.7762, 0.8878, 0.8066, 0.8477, 0.848, 0.838, 0.6951, 0.8492, 0.6389, 0.9241, 0.6374, 0.9072, 0.6937, 0.8549, 0.575, 0.8543, 0.5133, 0.9072, 0.5123, 0.9241, 0.5737, 0.8023, 0.8934, 0.8194, 0.8315, 0.8477, 0.848, 0.8356, 0.7762, 0.8484, 0.7358, 0.9166, 0.7755, 0.8878, 0.8066, 0.8492, 0.6389, 0.8549, 0.575, 0.9241, 0.5737, 0.9241, 0.6374, 0.8477, 0.848, 0.8878, 0.8066, 0.9179, 0.8587, 0.864, 0.8762, 0.2313, 0.6684, 0.231, 0.6061, 0.3036, 0.6214, 0.2984, 0.6825, 0.2486, 0.5442, 0.2814, 0.4921, 0.3327, 0.5029, 0.3156, 0.5583, 0.8023, 0.8934, 0.8477, 0.848, 0.864, 0.8762, 0.2495, 0.7215, 0.2313, 0.6684, 0.2984, 0.6825, 0.3008, 0.7323, 0.231, 0.6061, 0.2486, 0.5442, 0.3156, 0.5583, 0.3036, 0.6214, 0.8023, 0.8934, 0.864, 0.8762, 0.864, 0.9086, 0.3008, 0.7323, 0.2984, 0.6825, 0.3765, 0.6933, 0.3606, 0.7406, 0.3036, 0.6214, 0.3156, 0.5583, 0.3938, 0.5692, 0.3882, 0.6331, 0.864, 0.8762, 0.9179, 0.8587, 0.9179, 0.9187, 0.864, 0.9086, 0.2984, 0.6825, 0.3036, 0.6214, 0.3882, 0.6331, 0.3765, 0.6933, 0.3156, 0.5583, 0.3327, 0.5029, 0.3925, 0.5112, 0.3938, 0.5692, 0.3606, 0.7406, 0.3765, 0.6933, 0.4448, 0.6981, 0.4128, 0.7443, 0.3882, 0.6331, 0.3938, 0.5692, 0.4621, 0.574, 0.4621, 0.6383, 0.5913, 0.49, 0.5315, 0.4984, 0.5228, 0.2837, 0.5407, 0.2812, 0.864, 0.9086, 0.9179, 0.9187, 0.8878, 0.9704, 0.8477, 0.9366, 0.3765, 0.6933, 0.3882, 0.6331, 0.4621, 0.6383, 0.4448, 0.6981, 0.3938, 0.5692, 0.3925, 0.5112, 0.4448, 0.5149, 0.4621, 0.574, 0.9072, 0.5123, 0.8543, 0.5133, 0.8653, 0.283, 0.8812, 0.2827, 0.8023, 0.8934, 0.864, 0.9086, 0.8477, 0.9366, 0.8477, 0.9366, 0.8878, 0.9704, 0.8356, 1.0, 0.8194, 0.9526, 0.4797, 0.6872, 0.4621, 0.6257, 0.5351, 0.6142, 0.5472, 0.6766, 0.4622, 0.5622, 0.4799, 0.5065, 0.5315, 0.4984, 0.5297, 0.5516, 0.1615, 0.5112, 0.1017, 0.5029, 0.1535, 0.2839, 0.1714, 0.2864, 0.8023, 0.8934, 0.8477, 0.9366, 0.8194, 0.9526, 0.5122, 0.7374, 0.4797, 0.6872, 0.5472, 0.6766, 0.5639, 0.7293, 0.4621, 0.6257, 0.4622, 0.5622, 0.5297, 0.5516, 0.5351, 0.6142, 0.5315, 0.4984, 0.4799, 0.5065, 0.5073, 0.2861, 0.5228, 0.2837, 0.5472, 0.6766, 0.5351, 0.6142, 0.6197, 0.6024, 0.6253, 0.6657, 0.5297, 0.5516, 0.5315, 0.4984, 0.5913, 0.49, 0.6078, 0.5407, 0.8543, 0.5133, 0.7945, 0.5049, 0.8474, 0.2805, 0.8653, 0.283, 0.8023, 0.8934, 0.8194, 0.9526, 0.7868, 0.9524, 0.5639, 0.7293, 0.5472, 0.6766, 0.6253, 0.6657, 0.6237, 0.7209, 0.5351, 0.6142, 0.5297, 0.5516, 0.6078, 0.5407, 0.6197, 0.6024, 0.4448, 0.5149, 0.3925, 0.5112, 0.4025, 0.2864, 0.4182, 0.2875, 0.8194, 0.9526, 0.8356, 1.0, 0.7754, 0.9995, 0.7868, 0.9524, 0.8023, 0.8934, 0.7868, 0.9524, 0.7586, 0.9359, 0.6237, 0.7209, 0.6253, 0.6657, 0.6931, 0.6573, 0.6756, 0.7145, 0.6197, 0.6024, 0.6078, 0.5407, 0.6756, 0.5323, 0.6931, 0.5933, 0.7945, 0.5049, 0.7439, 0.4893, 0.8322, 0.2758, 0.8474, 0.2805, 0.7868, 0.9524, 0.7754, 0.9995, 0.7232, 0.9691, 0.7586, 0.9359, 0.6253, 0.6657, 0.6197, 0.6024, 0.6931, 0.5933, 0.6931, 0.6573, 0.6078, 0.5407, 0.5913, 0.49, 0.6432, 0.4836, 0.6756, 0.5323, 0.3925, 0.5112, 0.3327, 0.5029, 0.3846, 0.2839, 0.4025, 0.2864, 1.182e-08, 0.6061, 0.01759, 0.5442, 0.0846, 0.5583, 0.07254, 0.6214, 0.6432, 0.4836, 0.5913, 0.49, 0.5407, 0.2812, 0.5563, 0.2793, 0.7586, 0.9359, 0.7232, 0.9691, 0.6931, 0.917, 0.7423, 0.9077, 0.0002908, 0.6684, 1.182e-08, 0.6061, 0.07254, 0.6214, 0.06731, 0.6825, 0.01759, 0.5442, 0.05038, 0.4921, 0.1017, 0.5029, 0.0846, 0.5583, 0.1017, 0.5029, 0.05038, 0.4921, 0.1381, 0.2807, 0.1535, 0.2839, 0.8023, 0.8934, 0.7586, 0.9359, 0.7423, 0.9077, 0.01842, 0.7215, 0.0002908, 0.6684, 0.06731, 0.6825, 0.06971, 0.7323, 0.7423, 0.9077, 0.6931, 0.917, 0.6931, 0.857, 0.7423, 0.8753, 0.06731, 0.6825, 0.07254, 0.6214, 0.1571, 0.6331, 0.1454, 0.6933, 0.0846, 0.5583, 0.1017, 0.5029, 0.1615, 0.5112, 0.1627, 0.5692, 0.2137, 0.5149, 0.1615, 0.5112, 0.1714, 0.2864, 0.1871, 0.2875, 0.8023, 0.8934, 0.7423, 0.9077, 0.7423, 0.8753, 0.06971, 0.7323, 0.06731, 0.6825, 0.1454, 0.6933, 0.1295, 0.7406, 0.07254, 0.6214, 0.0846, 0.5583, 0.1627, 0.5692, 0.1571, 0.6331, 0.3327, 0.5029, 0.2814, 0.4921, 0.3692, 0.2807, 0.3846, 0.2839, 0.3846, 0.2839, 0.3692, 0.2807, 0.4076, 0.1303, 0.4122, 0.1313, 0.4182, 0.2875, 0.4025, 0.2864, 0.4176, 0.1321, 0.4223, 0.1324, 0.1871, 0.2875, 0.1714, 0.2864, 0.1866, 0.1321, 0.1913, 0.1324, 0.5228, 0.2837, 0.5073, 0.2861, 0.5033, 0.1325, 0.5079, 0.1318, 0.5407, 0.2812, 0.5228, 0.2837, 0.5079, 0.1318, 0.5133, 0.131, 0.5563, 0.2793, 0.5407, 0.2812, 0.5133, 0.131, 0.518, 0.1304, 0.8474, 0.2805, 0.8322, 0.2758, 0.8705, 0.1277, 0.8751, 0.1291, 0.1535, 0.2839, 0.1381, 0.2807, 0.1766, 0.1303, 0.1812, 0.1313, 0.1714, 0.2864, 0.1535, 0.2839, 0.1812, 0.1313, 0.1866, 0.1321, 0.8653, 0.283, 0.8474, 0.2805, 0.8751, 0.1291, 0.8805, 0.1299, 0.4025, 0.2864, 0.3846, 0.2839, 0.4122, 0.1313, 0.4176, 0.1321, 0.8812, 0.2827, 0.8653, 0.283, 0.8805, 0.1299, 0.8852, 0.1298, 0.5079, 0.1318, 0.5033, 0.1325, 0.49, 0.000618, 0.4914, 0.0003989, 0.5133, 0.131, 0.5079, 0.1318, 0.4914, 0.0003989, 0.493, 0.0001726, 0.518, 0.1304, 0.5133, 0.131, 0.493, 0.0001726, 0.4944, -6.54e-08, 0.8751, 0.1291, 0.8705, 0.1277, 0.8936, 0.0008296, 0.895, 0.001251, 0.1812, 0.1313, 0.1766, 0.1303, 0.2, 3.28e-08, 0.2013, 0.0002906, 0.1866, 0.1321, 0.1812, 0.1313, 0.2013, 0.0002906, 0.203, 0.0005156, 0.8805, 0.1299, 0.8751, 0.1291, 0.895, 0.001251, 0.8966, 0.001478, 0.4176, 0.1321, 0.4122, 0.1313, 0.4324, 0.0002906, 0.434, 0.0005155, 0.8852, 0.1298, 0.8805, 0.1299, 0.8966, 0.001478, 0.8981, 0.00145, 0.4122, 0.1313, 0.4076, 0.1303, 0.431, -3.672e-08, 0.4324, 0.0002906, 0.1913, 0.1324, 0.1866, 0.1321, 0.203, 0.0005156, 0.2044, 0.0006145, 0.4223, 0.1324, 0.4176, 0.1321, 0.434, 0.0005155, 0.4354, 0.0006145, 0.4645, 0.7388, 0.4649, 0.7404, 0.4638, 0.7392, 0.4643, 0.7374, 0.4645, 0.7388, 0.4638, 0.7392, 0.4629, 0.7382, 0.4638, 0.7392, 0.4649, 0.7404, 0.4633, 0.74, 0.4629, 0.7382, 0.4638, 0.7392, 0.4633, 0.74, 0.4621, 0.7396, 0.895, 0.001251, 0.8956, 2.407e-08, 0.8964, 0.0001229, 0.8966, 0.001478, 0.4633, 0.74, 0.4649, 0.7404, 0.4633, 0.7409, 0.4621, 0.7413, 0.4633, 0.7409, 0.4638, 0.7416, 0.4629, 0.7427, 0.4633, 0.7409, 0.4649, 0.7404, 0.4638, 0.7416, 0.4638, 0.7416, 0.4649, 0.7404, 0.4645, 0.7421, 0.4629, 0.7427, 0.4638, 0.7416, 0.4645, 0.7421, 0.4643, 0.7435, 0.4645, 0.7421, 0.4649, 0.7404, 0.4654, 0.7421, 0.4643, 0.7435, 0.4645, 0.7421, 0.4654, 0.7421, 0.4659, 0.7435, 0.4659, 0.7435, 0.4654, 0.7421, 0.4662, 0.7416, 0.4673, 0.7427, 0.4654, 0.7421, 0.4649, 0.7404, 0.4662, 0.7416, 0.4662, 0.7416, 0.4649, 0.7404, 0.4666, 0.7409, 0.4673, 0.7427, 0.4662, 0.7416, 0.4666, 0.7409, 0.4681, 0.7413, 0.4666, 0.7409, 0.4649, 0.7404, 0.4666, 0.74, 0.4681, 0.7413, 0.4666, 0.7409, 0.4666, 0.74, 0.4681, 0.7396, 0.4681, 0.7396, 0.4666, 0.74, 0.4662, 0.7392, 0.4673, 0.7382, 0.4666, 0.74, 0.4649, 0.7404, 0.4662, 0.7392, 0.4673, 0.7382, 0.4662, 0.7392, 0.4654, 0.7388, 0.4659, 0.7374, 0.4662, 0.7392, 0.4649, 0.7404, 0.4654, 0.7388, 0.4654, 0.7388, 0.4649, 0.7404, 0.4645, 0.7388, 0.4659, 0.7374, 0.4654, 0.7388, 0.4645, 0.7388, 0.4643, 0.7374])
me_sphere.materials.append(mat_roslin)
me_sphere.update()
me_torus = bpy.data.meshes.new('Torus')
me_torus.from_pydata([(0.2376, 0.006132, 0.0), (0.2357, 0.006099, 0.008833), (0.2283, 0.0, 0.02828), (0.2153, 0.0, 0.03696), (0.2, 0.0, 0.04), (0.1847, 0.0, 0.03696), (0.1717, 0.0, 0.02828), (0.163, 0.0, 0.01531), (0.16, 0.0, 4.899e-18), (0.163, 0.0, -0.01531), (0.1717, 0.0, -0.02828), (0.1847, 0.0, -0.03696), (0.2, 0.0, -0.04), (0.2153, 0.0, -0.03696), (0.2283, 0.0, -0.02828), (0.2357, 0.006099, -0.008833), (0.1697, 0.1697, 0.0), (0.171, 0.1624, 0.008833), (0.1614, 0.1614, 0.02828), (0.1522, 0.1522, 0.03696), (0.1414, 0.1414, 0.04), (0.1306, 0.1306, 0.03696), (0.1214, 0.1214, 0.02828), (0.1153, 0.1153, 0.01531), (0.1131, 0.1131, 4.899e-18), (0.1153, 0.1153, -0.01531), (0.1214, 0.1214, -0.02828), (0.1306, 0.1306, -0.03696), (0.1414, 0.1414, -0.04), (0.1522, 0.1522, -0.03696), (0.1614, 0.1614, -0.02828), (0.171, 0.1624, -0.008833), (-0.006132, 0.2376, 0.0), (-0.006099, 0.2357, 0.008833), (1.723e-08, 0.2283, 0.02828), (1.626e-08, 0.2153, 0.03696), (1.51e-08, 0.2, 0.04), (1.394e-08, 0.1847, 0.03696), (1.296e-08, 0.1717, 0.02828), (1.231e-08, 0.163, 0.01531), (1.208e-08, 0.16, 4.899e-18), (1.231e-08, 0.163, -0.01531), (1.296e-08, 0.1717, -0.02828), (1.394e-08, 0.1847, -0.03696), (1.51e-08, 0.2, -0.04), (1.626e-08, 0.2153, -0.03696), (1.723e-08, 0.2283, -0.02828), (-0.006099, 0.2357, -0.008833), (-0.1697, 0.1697, 0.0), (-0.1624, 0.171, 0.008833), (-0.1614, 0.1614, 0.02828), (-0.1522, 0.1522, 0.03696), (-0.1414, 0.1414, 0.04), (-0.1306, 0.1306, 0.03696), (-0.1214, 0.1214, 0.02828), (-0.1153, 0.1153, 0.01531), (-0.1131, 0.1131, 4.899e-18), (-0.1153, 0.1153, -0.01531), (-0.1214, 0.1214, -0.02828), (-0.1306, 0.1306, -0.03696), (-0.1414, 0.1414, -0.04), (-0.1522, 0.1522, -0.03696), (-0.1614, 0.1614, -0.02828), (-0.1624, 0.171, -0.008833), (-0.2376, -0.006132, 0.0), (-0.2357, -0.006099, 0.008833), (-0.2283, 1.996e-08, 0.02828), (-0.2153, 1.882e-08, 0.03696), (-0.2, 1.748e-08, 0.04), (-0.1847, 1.615e-08, 0.03696), (-0.1717, 1.501e-08, 0.02828), (-0.163, 1.425e-08, 0.01531), (-0.16, 1.399e-08, 4.899e-18), (-0.163, 1.425e-08, -0.01531), (-0.1717, 1.501e-08, -0.02828), (-0.1847, 1.615e-08, -0.03696), (-0.2, 1.748e-08, -0.04), (-0.2153, 1.882e-08, -0.03696), (-0.2283, 1.996e-08, -0.02828), (-0.2357, -0.006099, -0.008833), (-0.1697, -0.1697, 0.0), (-0.171, -0.1624, 0.008833), (-0.1614, -0.1614, 0.02828), (-0.1522, -0.1522, 0.03696), (-0.1414, -0.1414, 0.04), (-0.1306, -0.1306, 0.03696), (-0.1214, -0.1214, 0.02828), (-0.1153, -0.1153, 0.01531), (-0.1131, -0.1131, 4.899e-18), (-0.1153, -0.1153, -0.01531), (-0.1214, -0.1214, -0.02828), (-0.1306, -0.1306, -0.03696), (-0.1414, -0.1414, -0.04), (-0.1522, -0.1522, -0.03696), (-0.1614, -0.1614, -0.02828), (-0.171, -0.1624, -0.008833), (0.006132, -0.2376, 0.0), (0.006099, -0.2357, 0.008833), (1.723e-08, -0.2283, 0.02828), (1.626e-08, -0.2153, 0.03696), (1.51e-08, -0.2, 0.04), (1.394e-08, -0.1847, 0.03696), (1.296e-08, -0.1717, 0.02828), (1.231e-08, -0.163, 0.01531), (1.208e-08, -0.16, 4.899e-18), (1.231e-08, -0.163, -0.01531), (1.296e-08, -0.1717, -0.02828), (1.394e-08, -0.1847, -0.03696), (1.51e-08, -0.2, -0.04), (1.626e-08, -0.2153, -0.03696), (1.723e-08, -0.2283, -0.02828), (0.006099, -0.2357, -0.008833), (0.1697, -0.1697, 0.0), (0.1624, -0.171, 0.008833), (0.1614, -0.1614, 0.02828), (0.1522, -0.1522, 0.03696), (0.1414, -0.1414, 0.04), (0.1306, -0.1306, 0.03696), (0.1214, -0.1214, 0.02828), (0.1153, -0.1153, 0.01531), (0.1131, -0.1131, 4.899e-18), (0.1153, -0.1153, -0.01531), (0.1214, -0.1214, -0.02828), (0.1306, -0.1306, -0.03696), (0.1414, -0.1414, -0.04), (0.1522, -0.1522, -0.03696), (0.1614, -0.1614, -0.02828), (0.1624, -0.171, -0.008833), (0.24, 0.0, 0.0), (0.237, 0.0, 0.01531), (0.1723, 0.1636, 0.0), (0.1676, 0.1676, 0.01531), (0.237, 0.0, -0.01531), (0.1676, 0.1676, -0.01531), (1.812e-08, 0.24, 0.0), (1.789e-08, 0.237, 0.01531), (1.789e-08, 0.237, -0.01531), (-0.1636, 0.1723, 0.0), (-0.1676, 0.1676, 0.01531), (-0.1676, 0.1676, -0.01531), (-0.24, 2.098e-08, 0.0), (-0.237, 2.072e-08, 0.01531), (-0.237, 2.072e-08, -0.01531), (-0.1723, -0.1636, 0.0), (-0.1676, -0.1676, 0.01531), (-0.1676, -0.1676, -0.01531), (1.812e-08, -0.24, 0.0), (1.789e-08, -0.237, 0.01531), (1.789e-08, -0.237, -0.01531), (0.1636, -0.1723, 0.0), (0.1676, -0.1676, 0.01531), (0.1676, -0.1676, -0.01531), (-0.227, -0.001759, 0.0), (-0.1618, -0.1593, 0.0), (-0.2252, -0.001726, 0.008833), (-0.2252, -0.001726, -0.008833), (-0.1604, -0.158, 0.008833), (-0.1604, -0.158, -0.008833), (0.001759, -0.227, 3.468e-09), (0.1593, -0.1618, 3.468e-09), (0.001726, -0.2252, 0.008833), (0.001726, -0.2252, -0.008833), (0.158, -0.1604, 0.008833), (0.158, -0.1604, -0.008833), (0.227, 0.001759, -8.671e-11), (0.1618, 0.1593, -8.671e-11), (0.2252, 0.001726, 0.008833), (0.1604, 0.158, 0.008833), (0.2252, 0.001726, -0.008833), (0.1604, 0.158, -0.008833), (-0.001759, 0.227, 0.0), (-0.1593, 0.1618, 0.0), (-0.001726, 0.2252, 0.008833), (-0.001726, 0.2252, -0.008833), (-0.158, 0.1604, 0.008833), (-0.158, 0.1604, -0.008833)], [], [(0, 15, 168, 164), (129, 131, 18, 2), (2, 18, 19, 3), (3, 19, 20, 4), (4, 20, 21, 5), (5, 21, 22, 6), (6, 22, 23, 7), (7, 23, 24, 8), (8, 24, 25, 9), (9, 25, 26, 10), (10, 26, 27, 11), (11, 27, 28, 12), (12, 28, 29, 13), (13, 29, 30, 14), (14, 30, 133, 132), (130, 17, 167, 165), (16, 134, 135, 131), (131, 135, 34, 18), (18, 34, 35, 19), (19, 35, 36, 20), (20, 36, 37, 21), (21, 37, 38, 22), (22, 38, 39, 23), (23, 39, 40, 24), (24, 40, 41, 25), (25, 41, 42, 26), (26, 42, 43, 27), (27, 43, 44, 28), (28, 44, 45, 29), (29, 45, 46, 30), (30, 46, 136, 133), (133, 136, 134, 16), (47, 63, 175, 173), (135, 138, 50, 34), (34, 50, 51, 35), (35, 51, 52, 36), (36, 52, 53, 37), (37, 53, 54, 38), (38, 54, 55, 39), (39, 55, 56, 40), (40, 56, 57, 41), (41, 57, 58, 42), (42, 58, 59, 43), (43, 59, 60, 44), (44, 60, 61, 45), (45, 61, 62, 46), (46, 62, 139, 136), (32, 47, 173, 170), (48, 140, 141, 138), (138, 141, 66, 50), (50, 66, 67, 51), (51, 67, 68, 52), (52, 68, 69, 53), (53, 69, 70, 54), (54, 70, 71, 55), (55, 71, 72, 56), (56, 72, 73, 57), (57, 73, 74, 58), (58, 74, 75, 59), (59, 75, 76, 60), (60, 76, 77, 61), (61, 77, 78, 62), (62, 78, 142, 139), (139, 142, 140, 48), (143, 81, 156, 153), (141, 144, 82, 66), (66, 82, 83, 67), (67, 83, 84, 68), (68, 84, 85, 69), (69, 85, 86, 70), (70, 86, 87, 71), (71, 87, 88, 72), (72, 88, 89, 73), (73, 89, 90, 74), (74, 90, 91, 75), (75, 91, 92, 76), (76, 92, 93, 77), (77, 93, 94, 78), (78, 94, 145, 142), (79, 95, 157, 155), (80, 146, 147, 144), (144, 147, 98, 82), (82, 98, 99, 83), (83, 99, 100, 84), (84, 100, 101, 85), (85, 101, 102, 86), (86, 102, 103, 87), (87, 103, 104, 88), (88, 104, 105, 89), (89, 105, 106, 90), (90, 106, 107, 91), (91, 107, 108, 92), (92, 108, 109, 93), (93, 109, 110, 94), (94, 110, 148, 145), (145, 148, 146, 80), (127, 149, 159, 163), (147, 150, 114, 98), (98, 114, 115, 99), (99, 115, 116, 100), (100, 116, 117, 101), (101, 117, 118, 102), (102, 118, 119, 103), (103, 119, 120, 104), (104, 120, 121, 105), (105, 121, 122, 106), (106, 122, 123, 107), (107, 123, 124, 108), (108, 124, 125, 109), (109, 125, 126, 110), (110, 126, 151, 148), (97, 96, 158, 160), (112, 128, 129, 150), (150, 129, 2, 114), (114, 2, 3, 115), (115, 3, 4, 116), (116, 4, 5, 117), (117, 5, 6, 118), (118, 6, 7, 119), (119, 7, 8, 120), (120, 8, 9, 121), (121, 9, 10, 122), (122, 10, 11, 123), (123, 11, 12, 124), (124, 12, 13, 125), (125, 13, 14, 126), (126, 14, 132, 151), (151, 132, 128, 112), (0, 1, 129, 128), (17, 130, 16, 131), (1, 17, 131, 129), (31, 15, 132, 133), (15, 0, 128, 132), (130, 31, 133, 16), (32, 33, 135, 134), (47, 32, 134, 136), (49, 137, 48, 138), (33, 49, 138, 135), (63, 47, 136, 139), (137, 63, 139, 48), (64, 65, 141, 140), (79, 64, 140, 142), (81, 143, 80, 144), (65, 81, 144, 141), (95, 79, 142, 145), (143, 95, 145, 80), (96, 97, 147, 146), (111, 96, 146, 148), (113, 149, 112, 150), (97, 113, 150, 147), (127, 111, 148, 151), (149, 127, 151, 112), (152, 153, 156, 154), (155, 157, 153, 152), (65, 64, 152, 154), (95, 143, 153, 157), (81, 65, 154, 156), (64, 79, 155, 152), (158, 159, 162, 160), (161, 163, 159, 158), (113, 97, 160, 162), (96, 111, 161, 158), (111, 127, 163, 161), (149, 113, 162, 159), (164, 165, 167, 166), (168, 169, 165, 164), (17, 1, 166, 167), (1, 0, 164, 166), (31, 130, 165, 169), (15, 31, 169, 168), (170, 171, 174, 172), (173, 175, 171, 170), (137, 49, 174, 171), (33, 32, 170, 172), (63, 137, 171, 175), (49, 33, 172, 174)])
me_torus.polygons.foreach_set('use_smooth', [True] * 176)
me_torus.polygons.foreach_set('material_index', [0, 0, 0, 0, 0, 0, 0, 0, 0, 0, 0, 0, 0, 0, 0, 0, 0, 0, 0, 0, 0, 0, 0, 0, 0, 0, 0, 0, 0, 0, 0, 0, 0, 0, 0, 0, 0, 0, 0, 0, 0, 0, 0, 0, 0, 0, 0, 0, 0, 0, 0, 0, 0, 0, 0, 0, 0, 0, 0, 0, 0, 0, 0, 0, 0, 0, 0, 0, 0, 0, 0, 0, 0, 0, 0, 0, 0, 0, 0, 0, 0, 0, 0, 0, 0, 0, 0, 0, 0, 0, 0, 0, 0, 0, 0, 0, 0, 0, 0, 0, 0, 0, 0, 0, 0, 0, 0, 0, 0, 0, 0, 0, 0, 0, 0, 0, 0, 0, 0, 0, 0, 0, 0, 0, 0, 0, 0, 0, 0, 0, 0, 0, 0, 0, 0, 0, 0, 0, 0, 0, 0, 0, 0, 0, 0, 0, 0, 0, 0, 0, 0, 0, 1, 1, 0, 0, 0, 0, 1, 1, 0, 0, 0, 0, 1, 1, 0, 0, 0, 0, 1, 1, 0, 0, 0, 0])
_k = set([(0, 1), (0, 15), (1, 17), (15, 31), (17, 130), (31, 130), (32, 33), (32, 47), (33, 49), (47, 63), (49, 137), (63, 137), (64, 65), (64, 79), (65, 81), (79, 95), (81, 143), (95, 143), (96, 97), (96, 111), (97, 113), (111, 127), (113, 149), (127, 149), (152, 154), (152, 155), (153, 156), (153, 157), (154, 156), (155, 157), (158, 160), (158, 161), (159, 162), (159, 163), (160, 162), (161, 163), (164, 166), (164, 168), (165, 167), (165, 169), (166, 167), (168, 169), (170, 172), (170, 173), (171, 174), (171, 175), (172, 174), (173, 175)])
me_torus.attributes.new('sharp_edge', 'BOOLEAN', 'EDGE').data.foreach_set('value', [ (min(e.vertices), max(e.vertices)) in _k for e in me_torus.edges])
_uv = me_torus.uv_layers.new(name='UVMap')
_uv.uv.foreach_set('vector', [0.5045, 0.5001, 0.5045, 0.4639, 0.5045, 0.4639, 0.5045, 0.5001, 0.5, 0.5625, 0.625, 0.5625, 0.625, 0.625, 0.5, 0.625, 0.5, 0.625, 0.625, 0.625, 0.625, 0.6875, 0.5, 0.6875, 0.5, 0.6875, 0.625, 0.6875, 0.625, 0.75, 0.5, 0.75, 0.5, 0.75, 0.625, 0.75, 0.625, 0.8125, 0.5, 0.8125, 0.5, 0.8125, 0.625, 0.8125, 0.625, 0.875, 0.5, 0.875, 0.5, 0.875, 0.625, 0.875, 0.625, 0.9375, 0.5, 0.9375, 0.5, 0.9375, 0.625, 0.9375, 0.625, 1.0, 0.5, 1.0, 0.5, 0.0, 0.625, 0.0, 0.625, 0.0625, 0.5, 0.0625, 0.5, 0.0625, 0.625, 0.0625, 0.625, 0.125, 0.5, 0.125, 0.5, 0.125, 0.625, 0.125, 0.625, 0.1875, 0.5, 0.1875, 0.5, 0.1875, 0.625, 0.1875, 0.625, 0.25, 0.5, 0.25, 0.5, 0.25, 0.625, 0.25, 0.625, 0.3125, 0.5, 0.3125, 0.5, 0.3125, 0.625, 0.3125, 0.625, 0.375, 0.5, 0.375, 0.5, 0.375, 0.625, 0.375, 0.625, 0.4375, 0.5, 0.4375, 0.6205, 0.5001, 0.6205, 0.5361, 0.6205, 0.5361, 0.6205, 0.5001, 0.625, 0.5, 0.75, 0.5, 0.75, 0.5625, 0.625, 0.5625, 0.625, 0.5625, 0.75, 0.5625, 0.75, 0.625, 0.625, 0.625, 0.625, 0.625, 0.75, 0.625, 0.75, 0.6875, 0.625, 0.6875, 0.625, 0.6875, 0.75, 0.6875, 0.75, 0.75, 0.625, 0.75, 0.625, 0.75, 0.75, 0.75, 0.75, 0.8125, 0.625, 0.8125, 0.625, 0.8125, 0.75, 0.8125, 0.75, 0.875, 0.625, 0.875, 0.625, 0.875, 0.75, 0.875, 0.75, 0.9375, 0.625, 0.9375, 0.625, 0.9375, 0.75, 0.9375, 0.75, 1.0, 0.625, 1.0, 0.625, 0.0, 0.75, 0.0, 0.75, 0.0625, 0.625, 0.0625, 0.625, 0.0625, 0.75, 0.0625, 0.75, 0.125, 0.625, 0.125, 0.625, 0.125, 0.75, 0.125, 0.75, 0.1875, 0.625, 0.1875, 0.625, 0.1875, 0.75, 0.1875, 0.75, 0.25, 0.625, 0.25, 0.625, 0.25, 0.75, 0.25, 0.75, 0.3125, 0.625, 0.3125, 0.625, 0.3125, 0.75, 0.3125, 0.75, 0.375, 0.625, 0.375, 0.625, 0.375, 0.75, 0.375, 0.75, 0.4375, 0.625, 0.4375, 0.625, 0.4375, 0.75, 0.4375, 0.75, 0.5, 0.625, 0.5, 0.7545, 0.4639, 0.8705, 0.4639, 0.8705, 0.4639, 0.7545, 0.4639, 0.75, 0.5625, 0.875, 0.5625, 0.875, 0.625, 0.75, 0.625, 0.75, 0.625, 0.875, 0.625, 0.875, 0.6875, 0.75, 0.6875, 0.75, 0.6875, 0.875, 0.6875, 0.875, 0.75, 0.75, 0.75, 0.75, 0.75, 0.875, 0.75, 0.875, 0.8125, 0.75, 0.8125, 0.75, 0.8125, 0.875, 0.8125, 0.875, 0.875, 0.75, 0.875, 0.75, 0.875, 0.875, 0.875, 0.875, 0.9375, 0.75, 0.9375, 0.75, 0.9375, 0.875, 0.9375, 0.875, 1.0, 0.75, 1.0, 0.75, 0.0, 0.875, 0.0, 0.875, 0.0625, 0.75, 0.0625, 0.75, 0.0625, 0.875, 0.0625, 0.875, 0.125, 0.75, 0.125, 0.75, 0.125, 0.875, 0.125, 0.875, 0.1875, 0.75, 0.1875, 0.75, 0.1875, 0.875, 0.1875, 0.875, 0.25, 0.75, 0.25, 0.75, 0.25, 0.875, 0.25, 0.875, 0.3125, 0.75, 0.3125, 0.75, 0.3125, 0.875, 0.3125, 0.875, 0.375, 0.75, 0.375, 0.75, 0.375, 0.875, 0.375, 0.875, 0.4375, 0.75, 0.4375, 0.7545, 0.5001, 0.7545, 0.4639, 0.7545, 0.4639, 0.7545, 0.5001, 0.875, 0.5, 1.0, 0.5, 1.0, 0.5625, 0.875, 0.5625, 0.875, 0.5625, 1.0, 0.5625, 1.0, 0.625, 0.875, 0.625, 0.875, 0.625, 1.0, 0.625, 1.0, 0.6875, 0.875, 0.6875, 0.875, 0.6875, 1.0, 0.6875, 1.0, 0.75, 0.875, 0.75, 0.875, 0.75, 1.0, 0.75, 1.0, 0.8125, 0.875, 0.8125, 0.875, 0.8125, 1.0, 0.8125, 1.0, 0.875, 0.875, 0.875, 0.875, 0.875, 1.0, 0.875, 1.0, 0.9375, 0.875, 0.9375, 0.875, 0.9375, 1.0, 0.9375, 1.0, 1.0, 0.875, 1.0, 0.875, 0.0, 1.0, 0.0, 1.0, 0.0625, 0.875, 0.0625, 0.875, 0.0625, 1.0, 0.0625, 1.0, 0.125, 0.875, 0.125, 0.875, 0.125, 1.0, 0.125, 1.0, 0.1875, 0.875, 0.1875, 0.875, 0.1875, 1.0, 0.1875, 1.0, 0.25, 0.875, 0.25, 0.875, 0.25, 1.0, 0.25, 1.0, 0.3125, 0.875, 0.3125, 0.875, 0.3125, 1.0, 0.3125, 1.0, 0.375, 0.875, 0.375, 0.875, 0.375, 1.0, 0.375, 1.0, 0.4375, 0.875, 0.4375, 0.875, 0.4375, 1.0, 0.4375, 1.0, 0.5, 0.875, 0.5, 0.1205, 0.5001, 0.1205, 0.5361, 0.1205, 0.5361, 0.1205, 0.5001, 0.0, 0.5625, 0.125, 0.5625, 0.125, 0.625, 0.0, 0.625, 0.0, 0.625, 0.125, 0.625, 0.125, 0.6875, 0.0, 0.6875, 0.0, 0.6875, 0.125, 0.6875, 0.125, 0.75, 0.0, 0.75, 0.0, 0.75, 0.125, 0.75, 0.125, 0.8125, 0.0, 0.8125, 0.0, 0.8125, 0.125, 0.8125, 0.125, 0.875, 0.0, 0.875, 0.0, 0.875, 0.125, 0.875, 0.125, 0.9375, 0.0, 0.9375, 0.0, 0.9375, 0.125, 0.9375, 0.125, 1.0, 0.0, 1.0, 0.0, 0.0, 0.125, 0.0, 0.125, 0.0625, 0.0, 0.0625, 0.0, 0.0625, 0.125, 0.0625, 0.125, 0.125, 0.0, 0.125, 0.0, 0.125, 0.125, 0.125, 0.125, 0.1875, 0.0, 0.1875, 0.0, 0.1875, 0.125, 0.1875, 0.125, 0.25, 0.0, 0.25, 0.0, 0.25, 0.125, 0.25, 0.125, 0.3125, 0.0, 0.3125, 0.0, 0.3125, 0.125, 0.3125, 0.125, 0.375, 0.0, 0.375, 0.0, 0.375, 0.125, 0.375, 0.125, 0.4375, 0.0, 0.4375, 0.004522, 0.4639, 0.1205, 0.4639, 0.1205, 0.4639, 0.004522, 0.4639, 0.125, 0.5, 0.25, 0.5, 0.25, 0.5625, 0.125, 0.5625, 0.125, 0.5625, 0.25, 0.5625, 0.25, 0.625, 0.125, 0.625, 0.125, 0.625, 0.25, 0.625, 0.25, 0.6875, 0.125, 0.6875, 0.125, 0.6875, 0.25, 0.6875, 0.25, 0.75, 0.125, 0.75, 0.125, 0.75, 0.25, 0.75, 0.25, 0.8125, 0.125, 0.8125, 0.125, 0.8125, 0.25, 0.8125, 0.25, 0.875, 0.125, 0.875, 0.125, 0.875, 0.25, 0.875, 0.25, 0.9375, 0.125, 0.9375, 0.125, 0.9375, 0.25, 0.9375, 0.25, 1.0, 0.125, 1.0, 0.125, 0.0, 0.25, 0.0, 0.25, 0.0625, 0.125, 0.0625, 0.125, 0.0625, 0.25, 0.0625, 0.25, 0.125, 0.125, 0.125, 0.125, 0.125, 0.25, 0.125, 0.25, 0.1875, 0.125, 0.1875, 0.125, 0.1875, 0.25, 0.1875, 0.25, 0.25, 0.125, 0.25, 0.125, 0.25, 0.25, 0.25, 0.25, 0.3125, 0.125, 0.3125, 0.125, 0.3125, 0.25, 0.3125, 0.25, 0.375, 0.125, 0.375, 0.125, 0.375, 0.25, 0.375, 0.25, 0.4375, 0.125, 0.4375, 0.125, 0.4375, 0.25, 0.4375, 0.25, 0.5, 0.125, 0.5, 0.3705, 0.4639, 0.3705, 0.5001, 0.3705, 0.5001, 0.3705, 0.4639, 0.25, 0.5625, 0.375, 0.5625, 0.375, 0.625, 0.25, 0.625, 0.25, 0.625, 0.375, 0.625, 0.375, 0.6875, 0.25, 0.6875, 0.25, 0.6875, 0.375, 0.6875, 0.375, 0.75, 0.25, 0.75, 0.25, 0.75, 0.375, 0.75, 0.375, 0.8125, 0.25, 0.8125, 0.25, 0.8125, 0.375, 0.8125, 0.375, 0.875, 0.25, 0.875, 0.25, 0.875, 0.375, 0.875, 0.375, 0.9375, 0.25, 0.9375, 0.25, 0.9375, 0.375, 0.9375, 0.375, 1.0, 0.25, 1.0, 0.25, 0.0, 0.375, 0.0, 0.375, 0.0625, 0.25, 0.0625, 0.25, 0.0625, 0.375, 0.0625, 0.375, 0.125, 0.25, 0.125, 0.25, 0.125, 0.375, 0.125, 0.375, 0.1875, 0.25, 0.1875, 0.25, 0.1875, 0.375, 0.1875, 0.375, 0.25, 0.25, 0.25, 0.25, 0.25, 0.375, 0.25, 0.375, 0.3125, 0.25, 0.3125, 0.25, 0.3125, 0.375, 0.3125, 0.375, 0.375, 0.25, 0.375, 0.25, 0.375, 0.375, 0.375, 0.375, 0.4375, 0.25, 0.4375, 0.2545, 0.5361, 0.2545, 0.5001, 0.2545, 0.5001, 0.2545, 0.5361, 0.375, 0.5, 0.5, 0.5, 0.5, 0.5625, 0.375, 0.5625, 0.375, 0.5625, 0.5, 0.5625, 0.5, 0.625, 0.375, 0.625, 0.375, 0.625, 0.5, 0.625, 0.5, 0.6875, 0.375, 0.6875, 0.375, 0.6875, 0.5, 0.6875, 0.5, 0.75, 0.375, 0.75, 0.375, 0.75, 0.5, 0.75, 0.5, 0.8125, 0.375, 0.8125, 0.375, 0.8125, 0.5, 0.8125, 0.5, 0.875, 0.375, 0.875, 0.375, 0.875, 0.5, 0.875, 0.5, 0.9375, 0.375, 0.9375, 0.375, 0.9375, 0.5, 0.9375, 0.5, 1.0, 0.375, 1.0, 0.375, 0.0, 0.5, 0.0, 0.5, 0.0625, 0.375, 0.0625, 0.375, 0.0625, 0.5, 0.0625, 0.5, 0.125, 0.375, 0.125, 0.375, 0.125, 0.5, 0.125, 0.5, 0.1875, 0.375, 0.1875, 0.375, 0.1875, 0.5, 0.1875, 0.5, 0.25, 0.375, 0.25, 0.375, 0.25, 0.5, 0.25, 0.5, 0.3125, 0.375, 0.3125, 0.375, 0.3125, 0.5, 0.3125, 0.5, 0.375, 0.375, 0.375, 0.375, 0.375, 0.5, 0.375, 0.5, 0.4375, 0.375, 0.4375, 0.375, 0.4375, 0.5, 0.4375, 0.5, 0.5, 0.375, 0.5, 0.5045, 0.5001, 0.5045, 0.5361, 0.5, 0.5625, 0.5, 0.5, 0.6205, 0.5361, 0.6205, 0.5001, 0.625, 0.5, 0.625, 0.5625, 0.5045, 0.5361, 0.6205, 0.5361, 0.625, 0.5625, 0.5, 0.5625, 0.6205, 0.4639, 0.5045, 0.4639, 0.5, 0.4375, 0.625, 0.4375, 0.5045, 0.4639, 0.5045, 0.5001, 0.5, 0.5, 0.5, 0.4375, 0.6205, 0.5001, 0.6205, 0.4639, 0.625, 0.4375, 0.625, 0.5, 0.7545, 0.5001, 0.7545, 0.5361, 0.75, 0.5625, 0.75, 0.5, 0.7545, 0.4639, 0.7545, 0.5001, 0.75, 0.5, 0.75, 0.4375, 0.8705, 0.5361, 0.8705, 0.5001, 0.875, 0.5, 0.875, 0.5625, 0.7545, 0.5361, 0.8705, 0.5361, 0.875, 0.5625, 0.75, 0.5625, 0.8705, 0.4639, 0.7545, 0.4639, 0.75, 0.4375, 0.875, 0.4375, 0.8705, 0.5001, 0.8705, 0.4639, 0.875, 0.4375, 0.875, 0.5, 0.004492, 0.5001, 0.004522, 0.5361, 0.0, 0.5625, 0.0, 0.5, 0.004522, 0.4639, 0.004492, 0.5001, 0.0, 0.5, 0.0, 0.4375, 0.1205, 0.5361, 0.1205, 0.5001, 0.125, 0.5, 0.125, 0.5625, 0.004522, 0.5361, 0.1205, 0.5361, 0.125, 0.5625, 0.0, 0.5625, 0.1205, 0.4639, 0.004522, 0.4639, 0.0, 0.4375, 0.125, 0.4375, 0.1205, 0.5001, 0.1205, 0.4639, 0.125, 0.4375, 0.125, 0.5, 0.2545, 0.5001, 0.2545, 0.5361, 0.25, 0.5625, 0.25, 0.5, 0.2545, 0.4639, 0.2545, 0.5001, 0.25, 0.5, 0.25, 0.4375, 0.3705, 0.5361, 0.3705, 0.5001, 0.375, 0.5, 0.375, 0.5625, 0.2545, 0.5361, 0.3705, 0.5361, 0.375, 0.5625, 0.25, 0.5625, 0.3705, 0.4639, 0.2545, 0.4639, 0.25, 0.4375, 0.375, 0.4375, 0.3705, 0.5001, 0.3705, 0.4639, 0.375, 0.4375, 0.375, 0.5, 0.004492, 0.5001, 0.1205, 0.5001, 0.1205, 0.5361, 0.004522, 0.5361, 0.004522, 0.4639, 0.1205, 0.4639, 0.1205, 0.5001, 0.004492, 0.5001, 0.004522, 0.5361, 0.004492, 0.5001, 0.004492, 0.5001, 0.004522, 0.5361, 0.1205, 0.4639, 0.1205, 0.5001, 0.1205, 0.5001, 0.1205, 0.4639, 0.1205, 0.5361, 0.004522, 0.5361, 0.004522, 0.5361, 0.1205, 0.5361, 0.004492, 0.5001, 0.004522, 0.4639, 0.004522, 0.4639, 0.004492, 0.5001, 0.2545, 0.5001, 0.3705, 0.5001, 0.3705, 0.5361, 0.2545, 0.5361, 0.2545, 0.4639, 0.3705, 0.4639, 0.3705, 0.5001, 0.2545, 0.5001, 0.3705, 0.5361, 0.2545, 0.5361, 0.2545, 0.5361, 0.3705, 0.5361, 0.2545, 0.5001, 0.2545, 0.4639, 0.2545, 0.4639, 0.2545, 0.5001, 0.2545, 0.4639, 0.3705, 0.4639, 0.3705, 0.4639, 0.2545, 0.4639, 0.3705, 0.5001, 0.3705, 0.5361, 0.3705, 0.5361, 0.3705, 0.5001, 0.5045, 0.5001, 0.6205, 0.5001, 0.6205, 0.5361, 0.5045, 0.5361, 0.5045, 0.4639, 0.6205, 0.4639, 0.6205, 0.5001, 0.5045, 0.5001, 0.6205, 0.5361, 0.5045, 0.5361, 0.5045, 0.5361, 0.6205, 0.5361, 0.5045, 0.5361, 0.5045, 0.5001, 0.5045, 0.5001, 0.5045, 0.5361, 0.6205, 0.4639, 0.6205, 0.5001, 0.6205, 0.5001, 0.6205, 0.4639, 0.5045, 0.4639, 0.6205, 0.4639, 0.6205, 0.4639, 0.5045, 0.4639, 0.7545, 0.5001, 0.8705, 0.5001, 0.8705, 0.5361, 0.7545, 0.5361, 0.7545, 0.4639, 0.8705, 0.4639, 0.8705, 0.5001, 0.7545, 0.5001, 0.8705, 0.5001, 0.8705, 0.5361, 0.8705, 0.5361, 0.8705, 0.5001, 0.7545, 0.5361, 0.7545, 0.5001, 0.7545, 0.5001, 0.7545, 0.5361, 0.8705, 0.4639, 0.8705, 0.5001, 0.8705, 0.5001, 0.8705, 0.4639, 0.8705, 0.5361, 0.7545, 0.5361, 0.7545, 0.5361, 0.8705, 0.5361])
me_torus.materials.append(mat_metal)
me_torus.materials.append(mat_material)
me_torus.update()

# ---- curves / text
cu_b_ziercurve = bpy.data.curves.new('BézierCurve', 'CURVE')
cu_b_ziercurve.dimensions = '3D'
_sp = cu_b_ziercurve.splines.new('BEZIER'); _sp.bezier_points.add(1)
_sp.bezier_points.foreach_set('co', [-0.6308, -0.0614, 0.1467, 1.0, 0.0, 0.0])
_sp.bezier_points.foreach_set('handle_left', [-1.131, -0.5614, 0.1467, 0.0, 0.0, 0.0])
_sp.bezier_points.foreach_set('handle_right', [-0.1308, 0.4386, 0.1467, 2.0, 0.0, 0.0])
for _p, _l, _r in zip(_sp.bezier_points, ['ALIGNED', 'ALIGNED'], ['ALIGNED', 'ALIGNED']): _p.handle_left_type = _l; _p.handle_right_type = _r
_sp.order_u = 0
_sp.order_v = 0
cu_b_ziercurve.materials.append(mat_roslin_lisc)
cu_b_ziercurve.use_path = True
cu_b_ziercurve.fill_mode = 'FULL'

# ---- objects
ob_grunt = bpy.data.objects.new('Grunt', me_plane_003)
ob_key = bpy.data.objects.new('Key', light_area)
ob_fill = bpy.data.objects.new('Fill', light_area_001)
ob_rim = bpy.data.objects.new('Rim', light_spot)
ob_camera = bpy.data.objects.new('Camera', cam_camera)
ob_roslina_lisc01 = bpy.data.objects.new('Roslina_Lisc01', me_plane)
ob_roslina_lisc02 = bpy.data.objects.new('Roslina_Lisc02', me_plane_001)
ob_roslina_lisc03 = bpy.data.objects.new('Roslina_Lisc03', me_plane_002)
ob_roslina_lodyga = bpy.data.objects.new('Roslina_Lodyga', me_cylinder)
ob_roslina_pak = bpy.data.objects.new('Roslina_Pak', me_sphere)
ob_roslina_pierscien = bpy.data.objects.new('Roslina_Pierscien', me_torus)
ob_roslina_pnacze = bpy.data.objects.new('Roslina_Pnacze', cu_b_ziercurve)

# ---- transforms, parenting, visibility, modifiers, constraints
ob_grunt.location = (0.0, -0.2342, 44.38)
ob_grunt.rotation_euler = (0.0, -0.0, 0.4877)
ob_grunt.scale = (-68.88, -45.03, -45.03)
ob_grunt.hide_render = True
_m = ob_grunt.modifiers.new('Displace', 'DISPLACE')
ob_key.location = (5.796, -0.4676, 10.54)
ob_key.rotation_euler = (-0.5643, 0.5007, -1.01)
ob_fill.location = (-2.296, 0.6128, 2.529)
ob_fill.rotation_euler = (-0.9167, 3.299, 1.057)
ob_rim.location = (-5.828, -3.54, 2.891)
ob_rim.rotation_euler = (3.857, -1.468, -3.318)
ob_rim.scale = (0.7252, 0.7252, 0.7252)
ob_camera.location = (4.91, 2.925, 0.9747)
ob_camera.rotation_euler = (1.987, 5.434e-07, 2.102)
ob_camera.scale = (1.0, 1.0, 1.0)
ob_camera.lock_rotations_4d = False
ob_camera.empty_display_type = 'ARROWS'
ob_camera.color = (0.0, 0.0, 0.0, 0.0)
ob_camera.display_type = 'WIRE'
ob_camera.lineart.crease_threshold = 0.0
ob_roslina_lisc01.location = (0.003792, 0.08266, 3.671)
ob_roslina_lisc01.rotation_euler = (-0.7373, 0.06822, 0.0)
_m = ob_roslina_lisc01.modifiers.new('Mirror', 'MIRROR')
_m.use_clip = True
_m = ob_roslina_lisc01.modifiers.new('Solidify', 'SOLIDIFY')
_m.thickness = 0.02
ob_roslina_lisc02.location = (0.07801, -0.07834, 1.22)
ob_roslina_lisc02.rotation_euler = (-0.7373, 0.02071, -2.311)
ob_roslina_lisc02.scale = (0.7188, 0.7188, 0.7188)
_m = ob_roslina_lisc02.modifiers.new('Mirror', 'MIRROR')
_m.use_clip = True
_m = ob_roslina_lisc02.modifiers.new('Solidify', 'SOLIDIFY')
_m.thickness = 0.02
ob_roslina_lisc03.location = (-0.05785, 0.008155, 4.486)
ob_roslina_lisc03.rotation_euler = (-0.7373, 0.06029, 1.734)
ob_roslina_lisc03.scale = (0.8473, 0.8473, 0.8473)
_m = ob_roslina_lisc03.modifiers.new('Mirror', 'MIRROR')
_m.use_clip = True
_m = ob_roslina_lisc03.modifiers.new('Solidify', 'SOLIDIFY')
_m.thickness = 0.02
ob_roslina_lodyga.location = (0.0, 0.0, 0.0)
ob_roslina_lodyga.scale = (0.15, 0.15, 0.15)
_m = ob_roslina_lodyga.modifiers.new('Subdivision', 'SUBSURF')
_m.levels = 2
_m.render_levels = 3
ob_roslina_pak.location = (0.0, 0.0, 5.21)
ob_roslina_pak.scale = (0.2, 0.2, 0.2)
ob_roslina_pierscien.location = (0.0, 0.0, 2.743)
ob_roslina_pierscien.scale = (0.7636, 0.7636, 0.7636)
ob_roslina_pnacze.location = (0.0, 0.0, -0.1593)
ob_roslina_pnacze.scale = (1.0, 1.0, 2.25)
_m = ob_roslina_pnacze.modifiers.new('Shrinkwrap', 'SHRINKWRAP')
_m.target = ob_roslina_lodyga
_m.offset = 0.2
_m = ob_roslina_pnacze.modifiers.new('Screw', 'SCREW')
_m.object = ob_roslina_lodyga
_m.steps = 8
_m.render_steps = 32
_m.iterations = 2
_m.angle = 5.236
_m.screw_offset = 0.5
cam_camera.dof.focus_object = ob_roslina_lodyga

# ---- collection membership
scene.collection.objects.link(ob_grunt)
scene.collection.objects.link(ob_key)
scene.collection.objects.link(ob_fill)
scene.collection.objects.link(ob_rim)
col_collection.objects.link(ob_camera)
col_roslina_hero.objects.link(ob_roslina_lisc01)
col_roslina_hero.objects.link(ob_roslina_lisc02)
col_roslina_hero.objects.link(ob_roslina_lisc03)
col_roslina_hero.objects.link(ob_roslina_lodyga)
col_roslina_hero.objects.link(ob_roslina_pak)
col_roslina_hero.objects.link(ob_roslina_pierscien)
col_roslina_hero.objects.link(ob_roslina_pnacze)

# ---- scene / render settings (as saved in the file)
scene.camera = ob_camera
scene.frame_start = 1; scene.frame_end = 125; scene.frame_set(127)
scene.render.engine = 'BLENDER_EEVEE_NEXT'
scene.render.image_settings.file_format = 'FFMPEG'
scene.render.image_settings.color_mode = 'RGB'
scene.render.resolution_x = 1080
scene.render.resolution_y = 1920
scene.render.fps = 25
scene.render.bake_bias = 0.0
scene.render.bake_samples = 0
scene.cycles.sampling_pattern = 'TABULATED_SOBOL'
scene.eevee.taa_samples = 4
scene.eevee.use_volume_custom_range = False
scene.eevee.use_raytracing = True
bpy.context.view_layer.update()
